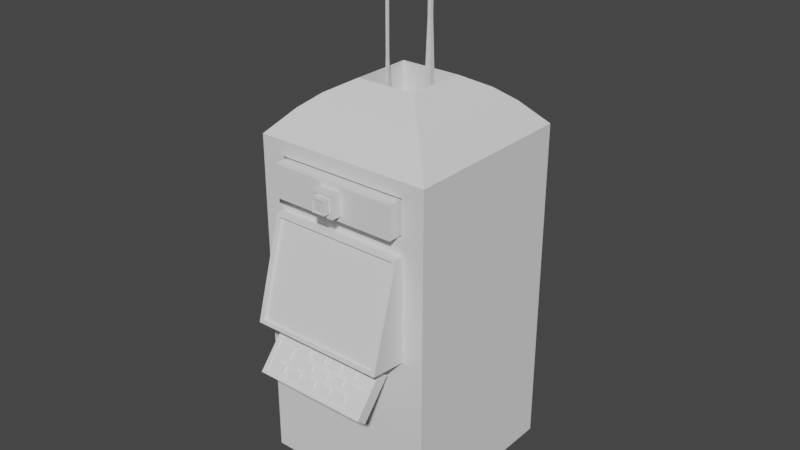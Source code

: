 # Source: serviceRobot.blend  (saved by Blender 2.90.8; exported with 4.5.12 LTS)
import bpy
from mathutils import Matrix  # noqa: F401  (used for matrix-valued properties, if any)

bpy.ops.wm.read_factory_settings(use_empty=True)
scene = bpy.context.scene
scene.name = 'Scene'

# ---- collections
col_collection = bpy.data.collections.new('Collection'); scene.collection.children.link(col_collection)

# ---- materials (node trees are filled in below, after node groups)
mat_material = bpy.data.materials.new('Material')
mat_material.alpha_threshold = 0.0
mat_material.use_transparent_shadow = False
mat_material.line_color = (0.0, 0.0, 0.0, 1.0)
mat_material_001 = bpy.data.materials.new('Material.001')
mat_material_001.use_transparent_shadow = False

# ---- material node trees
mat_material.use_nodes = True; mat_material.node_tree.nodes.clear()
_N = mat_material.node_tree.nodes; _L = mat_material.node_tree.links
n0 = _N.new('ShaderNodeOutputMaterial'); n0.name = 'Material Output'; n0.location = (300, 300)
n1 = _N.new('ShaderNodeBsdfPrincipled'); n1.name = 'Principled BSDF'; n1.location = (10, 300)
n1.distribution = 'GGX'
n1.subsurface_method = 'BURLEY'
n1.inputs[2].default_value = 0.4
n1.inputs[3].default_value = 1.45
n1.inputs[27].default_value = (0.0, 0.0, 0.0, 1.0)
n1.inputs[28].default_value = 1.0
_L.new(n1.outputs[0], n0.inputs[0])
n0.is_active_output = True
mat_material_001.use_nodes = True; mat_material_001.node_tree.nodes.clear()
_N = mat_material_001.node_tree.nodes; _L = mat_material_001.node_tree.links
n0 = _N.new('ShaderNodeBsdfPrincipled'); n0.name = 'Principled BSDF'; n0.location = (10, 300)
n0.distribution = 'GGX'
n0.subsurface_method = 'BURLEY'
n0.inputs[3].default_value = 1.45
n0.inputs[27].default_value = (0.0, 0.0, 0.0, 1.0)
n0.inputs[28].default_value = 1.0
n1 = _N.new('ShaderNodeOutputMaterial'); n1.name = 'Material Output'; n1.location = (300, 300)
_L.new(n0.outputs[0], n1.inputs[0])
n1.is_active_output = True

# ---- world
world_world = bpy.data.worlds.new('World'); scene.world = world_world
world_world.use_nodes = True; world_world.node_tree.nodes.clear()
_N = world_world.node_tree.nodes; _L = world_world.node_tree.links
n0 = _N.new('ShaderNodeOutputWorld'); n0.name = 'World Output'; n0.location = (300, 300)
n1 = _N.new('ShaderNodeBackground'); n1.name = 'Background'; n1.location = (10, 300)
n1.inputs[0].default_value = (0.05088, 0.05088, 0.05088, 1.0)
_L.new(n1.outputs[0], n0.inputs[0])
n0.is_active_output = True
world_world.color = (0.05088, 0.05088, 0.05088)
world_world.use_sun_shadow = False
world_world.sun_shadow_jitter_overblur = 0.0

# ---- meshes
me_cube_001 = bpy.data.meshes.new('Cube.001')
me_cube_001.from_pydata([(-1.0, -1.0, -1.0), (-1.0, -1.0, 2.744), (-1.0, 1.0, -1.0), (-1.0, 1.0, 2.744), (1.0, -1.0, -1.0), (1.0, -1.0, 2.744), (1.0, 1.0, -1.0), (1.0, 1.0, 2.744), (-0.7632, -0.7632, 2.998), (-0.7632, 0.7632, 2.998), (0.7632, 0.7632, 2.998), (0.7632, -0.7632, 2.998), (-0.5835, -0.5835, 3.145), (-0.5835, 0.5835, 3.145), (0.5835, 0.5835, 3.145), (0.5835, -0.5835, 3.145), (-0.3368, -0.3368, 3.283), (-0.3368, 0.3368, 3.283), (0.3368, 0.3368, 3.283), (0.3368, -0.3368, 3.283), (-1.0, -1.0, 2.167), (-1.0, -1.0, 2.58), (-1.0, 1.0, 2.58), (-1.0, 1.0, 2.167), (1.0, 1.0, 2.58), (1.0, 1.0, 2.167), (1.0, -1.0, 2.58), (1.0, -1.0, 2.167), (0.7485, 1.0, -1.0), (-0.7485, 1.0, -1.0), (-0.7485, 1.0, 2.744), (0.7485, 1.0, 2.744), (-0.7485, -1.0, -1.0), (0.7485, -1.0, -1.0), (0.7485, -1.0, 2.744), (-0.7485, -1.0, 2.744), (-0.5713, 0.7632, 2.998), (0.5713, 0.7632, 2.998), (0.5713, -0.7632, 2.998), (-0.5713, -0.7632, 2.998), (-0.4368, 0.5835, 3.145), (0.4368, 0.5835, 3.145), (0.4368, -0.5835, 3.145), (-0.4368, -0.5835, 3.145), (-0.2521, 0.3368, 3.283), (0.2521, 0.3368, 3.283), (0.2521, -0.3368, 3.283), (-0.2521, -0.3368, 3.283), (0.7485, -1.0, 2.167), (-0.7485, -1.0, 2.167), (0.7485, -1.0, 2.58), (-0.7485, -1.0, 2.58), (-0.7485, 1.0, 2.167), (0.7485, 1.0, 2.167), (-0.7485, 1.0, 2.58), (0.7485, 1.0, 2.58), (0.7485, -0.9144, 2.167), (-0.7485, -0.9144, 2.167), (0.7485, -0.9144, 2.58), (-0.7485, -0.9144, 2.58), (-0.3368, -0.3368, 2.803), (-0.3368, 0.3368, 2.803), (0.2521, 0.3368, 2.803), (0.3368, 0.3368, 2.803), (0.3368, -0.3368, 2.803), (-0.2521, -0.3368, 2.803), (-0.2521, 0.3368, 2.803), (0.2521, -0.3368, 2.803), (-0.9289, 0.9289, -1.0), (-0.9289, -0.9289, -1.0), (-0.6953, 0.9289, -1.0), (0.9289, -0.9289, -1.0), (0.9289, 0.9289, -1.0), (0.6953, -0.9289, -1.0), (0.6953, 0.9289, -1.0), (-0.6953, -0.9289, -1.0), (-0.8615, 0.8615, -0.7702), (-0.8615, -0.8615, -0.7702), (-0.6448, 0.8615, -0.7702), (0.8615, -0.8615, -0.7702), (0.8615, 0.8615, -0.7702), (0.6448, -0.8615, -0.7702), (0.6448, 0.8615, -0.7702), (-0.6448, -0.8615, -0.7702)], [], [(21, 1, 3, 22), (55, 31, 7, 24), (24, 7, 5, 26), (51, 35, 1, 21), (6, 4, 71, 72), (5, 7, 10, 11), (9, 8, 12, 13), (3, 1, 8, 9), (34, 5, 11, 38), (30, 3, 9, 36), (42, 15, 19, 46), (38, 11, 15, 42), (36, 9, 13, 40), (11, 10, 14, 15), (16, 47, 65, 60), (40, 13, 17, 44), (15, 14, 18, 19), (13, 12, 16, 17), (32, 49, 20, 0), (49, 51, 21, 20), (6, 25, 27, 4), (25, 24, 26, 27), (28, 53, 25, 6), (53, 55, 24, 25), (0, 20, 23, 2), (20, 21, 22, 23), (23, 22, 54, 52), (52, 54, 55, 53), (2, 23, 52, 29), (29, 52, 53, 28), (27, 26, 50, 48), (51, 49, 57, 59), (4, 27, 48, 33), (33, 48, 49, 32), (14, 41, 45, 18), (41, 40, 44, 45), (44, 17, 61, 66), (46, 19, 64, 67), (10, 37, 41, 14), (37, 36, 40, 41), (8, 39, 43, 12), (39, 38, 42, 43), (12, 43, 47, 16), (43, 42, 46, 47), (7, 31, 37, 10), (31, 30, 36, 37), (1, 35, 39, 8), (35, 34, 38, 39), (29, 28, 74, 70), (0, 2, 68, 69), (26, 5, 34, 50), (50, 34, 35, 51), (22, 3, 30, 54), (54, 30, 31, 55), (56, 58, 59, 57), (50, 51, 59, 58), (49, 48, 56, 57), (48, 50, 58, 56), (66, 61, 60, 65), (63, 62, 67, 64), (62, 66, 65, 67), (18, 45, 62, 63), (47, 46, 67, 65), (45, 44, 66, 62), (19, 18, 63, 64), (17, 16, 60, 61), (70, 74, 82, 78), (73, 75, 83, 81), (69, 68, 76, 77), (32, 0, 69, 75), (4, 33, 73, 71), (28, 6, 72, 74), (2, 29, 70, 68), (33, 32, 75, 73), (82, 80, 79, 81), (76, 78, 83, 77), (78, 82, 81, 83), (71, 73, 81, 79), (68, 70, 78, 76), (75, 69, 77, 83), (74, 72, 80, 82), (72, 71, 79, 80)])
me_cube_001.polygons.foreach_set('use_smooth', [True] * 82)
_uv = me_cube_001.uv_layers.new(name='UVMap')
_uv.uv.foreach_set('vector', [0.2979, 0.4495, 0.2979, 0.4701, 5.327e-08, 0.4701, 4.439e-08, 0.4495, 0.8563, 0.05072, 0.8563, 0.03013, 0.8938, 0.03013, 0.8938, 0.05072, 0.5959, 0.4495, 0.5959, 0.4701, 0.2979, 0.4701, 0.2979, 0.4495, 0.8563, 0.5507, 0.8563, 0.5301, 0.8938, 0.5301, 0.8938, 0.5507, 1.776e-08, 0.7519, 0.0, 0.5005, 0.01059, 0.5095, 0.01059, 0.743, 0.2979, 0.4701, 0.5959, 0.4701, 0.5606, 0.5005, 0.3332, 0.5005, 0.5666, 0.909, 0.3392, 0.909, 0.366, 0.8864, 0.5398, 0.8864, 5.327e-08, 0.4701, 0.2979, 0.4701, 0.2627, 0.5005, 0.03527, 0.5005, 0.6333, 0.5301, 0.5959, 0.5301, 0.6311, 0.5, 0.6597, 0.5, 0.6333, 0.03013, 0.5959, 0.03013, 0.6311, 0.0, 0.6597, 0.0, 0.366, 0.7581, 0.366, 0.7397, 0.4027, 0.7707, 0.4027, 0.7813, 0.3392, 0.7412, 0.3392, 0.7171, 0.366, 0.7397, 0.366, 0.7581, 0.5666, 0.8848, 0.5666, 0.909, 0.5398, 0.8864, 0.5398, 0.8679, 0.3392, 0.7171, 0.5666, 0.7171, 0.5398, 0.7397, 0.366, 0.7397, 1.0, 0.1882, 1.0, 0.1988, 0.9285, 0.1988, 0.9285, 0.1882, 0.5398, 0.8679, 0.5398, 0.8864, 0.5031, 0.8554, 0.5031, 0.8447, 0.366, 0.7397, 0.5398, 0.7397, 0.5031, 0.7707, 0.4027, 0.7707, 0.5398, 0.8864, 0.366, 0.8864, 0.4027, 0.8554, 0.5031, 0.8554, 0.8563, 1.0, 0.8563, 0.6026, 0.8938, 0.6026, 0.8938, 1.0, 0.8563, 0.6026, 0.8563, 0.5507, 0.8938, 0.5507, 0.8938, 0.6026, 0.5959, 2.248e-08, 0.5959, 0.3976, 0.2979, 0.3976, 0.2979, 0.0, 0.5959, 0.3976, 0.5959, 0.4495, 0.2979, 0.4495, 0.2979, 0.3976, 0.8563, 0.5, 0.8563, 0.1026, 0.8938, 0.1026, 0.8938, 0.5, 0.8563, 0.1026, 0.8563, 0.05072, 0.8938, 0.05072, 0.8938, 0.1026, 0.2979, 0.0, 0.2979, 0.3976, 4.439e-08, 0.3976, 0.0, 1.498e-08, 0.2979, 0.3976, 0.2979, 0.4495, 4.439e-08, 0.4495, 4.439e-08, 0.3976, 0.5959, 0.1026, 0.5959, 0.05072, 0.6333, 0.05072, 0.6333, 0.1026, 0.6333, 0.1026, 0.6333, 0.05072, 0.8563, 0.05072, 0.8563, 0.1026, 0.5959, 0.5, 0.5959, 0.1026, 0.6333, 0.1026, 0.6333, 0.5, 0.6333, 0.5, 0.6333, 0.1026, 0.8563, 0.1026, 0.8563, 0.5, 0.5959, 0.6026, 0.5959, 0.5507, 0.6333, 0.5507, 0.6333, 0.6026, 0.9065, 0.7071, 0.9065, 0.7589, 0.8938, 0.7589, 0.8938, 0.7071, 0.5959, 1.0, 0.5959, 0.6026, 0.6333, 0.6026, 0.6333, 1.0, 0.6333, 1.0, 0.6333, 0.6026, 0.8563, 0.6026, 0.8563, 1.0, 0.5398, 0.7397, 0.5398, 0.7581, 0.5031, 0.7813, 0.5031, 0.7707, 0.5398, 0.7581, 0.5398, 0.8679, 0.5031, 0.8447, 0.5031, 0.7813, 0.3149, 0.8259, 0.3149, 0.8366, 0.2434, 0.8366, 0.2434, 0.8259, 1.0, 0.2622, 1.0, 0.2728, 0.9285, 0.2728, 0.9285, 0.2622, 0.5666, 0.7171, 0.5666, 0.7412, 0.5398, 0.7581, 0.5398, 0.7397, 0.5666, 0.7412, 0.5666, 0.8848, 0.5398, 0.8679, 0.5398, 0.7581, 0.3392, 0.909, 0.3392, 0.8848, 0.366, 0.8679, 0.366, 0.8864, 0.3392, 0.8848, 0.3392, 0.7412, 0.366, 0.7581, 0.366, 0.8679, 0.366, 0.8864, 0.366, 0.8679, 0.4027, 0.8447, 0.4027, 0.8554, 0.366, 0.8679, 0.366, 0.7581, 0.4027, 0.7813, 0.4027, 0.8447, 0.8938, 0.03013, 0.8563, 0.03013, 0.8299, 0.0, 0.8585, 0.0, 0.8563, 0.03013, 0.6333, 0.03013, 0.6597, 0.0, 0.8299, 0.0, 0.8938, 0.5301, 0.8563, 0.5301, 0.8299, 0.5, 0.8585, 0.5, 0.8563, 0.5301, 0.6333, 0.5301, 0.6597, 0.5, 0.8299, 0.5, 0.2605, 0.7519, 0.03746, 0.7519, 0.04539, 0.743, 0.2525, 0.743, 0.2979, 0.5005, 0.2979, 0.7519, 0.2873, 0.743, 0.2873, 0.5095, 0.5959, 0.5507, 0.5959, 0.5301, 0.6333, 0.5301, 0.6333, 0.5507, 0.6333, 0.5507, 0.6333, 0.5301, 0.8563, 0.5301, 0.8563, 0.5507, 0.5959, 0.05072, 0.5959, 0.03013, 0.6333, 0.03013, 0.6333, 0.05072, 0.6333, 0.05072, 0.6333, 0.03013, 0.8563, 0.03013, 0.8563, 0.05072, 0.9552, 0.1882, 0.8938, 0.1882, 0.8938, 0.0, 0.9552, 0.0, 0.9758, 0.4217, 0.9758, 0.6099, 0.9631, 0.6099, 0.9631, 0.4217, 0.9552, 0.1882, 0.9552, 0.0, 0.968, 0.0, 0.968, 0.1882, 0.8938, 0.7071, 0.8938, 0.6552, 0.9065, 0.6552, 0.9065, 0.7071, 0.01262, 0.8366, 8.879e-09, 0.8366, 0.0, 0.7519, 0.01262, 0.7519, 0.1004, 0.8366, 0.08773, 0.8366, 0.08773, 0.7519, 0.1004, 0.7519, 0.08773, 0.8366, 0.01262, 0.8366, 0.01262, 0.7519, 0.08773, 0.7519, 0.3149, 0.7519, 0.3149, 0.7626, 0.2434, 0.7626, 0.2434, 0.7519, 1.0, 0.1988, 1.0, 0.2622, 0.9285, 0.2622, 0.9285, 0.1988, 0.3149, 0.7626, 0.3149, 0.8259, 0.2434, 0.8259, 0.2434, 0.7626, 0.1004, 0.8366, 0.1004, 0.7519, 0.1719, 0.7519, 0.1719, 0.8366, 0.1719, 0.8366, 0.1719, 0.7519, 0.2434, 0.7519, 0.2434, 0.8366, 0.3392, 0.5299, 0.3392, 0.7047, 0.3045, 0.6983, 0.3045, 0.5362, 0.9285, 0.2175, 0.9285, 0.3923, 0.8938, 0.386, 0.8938, 0.2239, 0.9631, 0.4217, 0.9631, 0.6552, 0.9284, 0.6467, 0.9284, 0.4302, 0.2605, 0.5005, 0.2979, 0.5005, 0.2873, 0.5095, 0.2525, 0.5095, 0.0, 0.5005, 0.03746, 0.5005, 0.04539, 0.5095, 0.01059, 0.5095, 0.03746, 0.7519, 1.776e-08, 0.7519, 0.01059, 0.743, 0.04539, 0.743, 0.2979, 0.7519, 0.2605, 0.7519, 0.2525, 0.743, 0.2873, 0.743, 0.03746, 0.5005, 0.2605, 0.5005, 0.2525, 0.5095, 0.04539, 0.5095, 0.3715, 0.7171, 0.3392, 0.7171, 0.3392, 0.5005, 0.3715, 0.5005, 0.5959, 0.7171, 0.5636, 0.7171, 0.5636, 0.5005, 0.5959, 0.5005, 0.5636, 0.7171, 0.3715, 0.7171, 0.3715, 0.5005, 0.5636, 0.5005, 0.9285, 0.1882, 0.9285, 0.2175, 0.8938, 0.2239, 0.8938, 0.1966, 0.3392, 0.5005, 0.3392, 0.5299, 0.3045, 0.5362, 0.3045, 0.509, 0.9285, 0.3923, 0.9285, 0.4217, 0.8938, 0.4132, 0.8938, 0.386, 0.3392, 0.7047, 0.3392, 0.734, 0.3045, 0.7256, 0.3045, 0.6983, 0.9284, 0.4217, 0.9284, 0.6552, 0.8938, 0.6467, 0.8938, 0.4302])
me_cube_001.use_remesh_fix_poles = True
me_cube_001.use_remesh_preserve_attributes = False
me_cube_001.use_mirror_vertex_groups = False
me_cube_001.update()
me_cube_003 = bpy.data.meshes.new('Cube.003')
me_cube_003.from_pydata([(-1.0, -1.0, -1.0), (-1.0, -1.0, 1.0), (-1.0, 1.0, -1.0), (-1.0, 1.0, 1.0), (1.0, -1.0, -1.0), (1.0, -1.0, 1.0), (1.0, 1.0, -1.0), (1.0, 1.0, 1.0)], [], [(0, 1, 3, 2), (2, 3, 7, 6), (6, 7, 5, 4), (4, 5, 1, 0), (2, 6, 4, 0), (7, 3, 1, 5)])
_uv = me_cube_003.uv_layers.new(name='UVMap')
_uv.uv.foreach_set('vector', [0.6667, 0.3333, 0.3333, 0.3333, 0.3333, 3.974e-08, 0.6667, 0.0, 0.3333, 0.6667, 3.974e-08, 0.6667, 0.0, 0.3333, 0.3333, 0.3333, 0.3333, 0.3333, 1.291e-07, 0.3333, 0.0, 8.941e-08, 0.3333, 0.0, 0.3333, 0.6667, 0.3333, 0.3333, 0.6667, 0.3333, 0.6667, 0.6667, 1.0, 0.3333, 0.6667, 0.3333, 0.6667, 2.98e-08, 1.0, 0.0, 0.3333, 0.6667, 0.3333, 1.0, 4.967e-08, 1.0, 0.0, 0.6667])
me_cube_003.use_remesh_fix_poles = True
me_cube_003.use_remesh_preserve_attributes = False
me_cube_003.use_mirror_vertex_groups = False
me_cube_003.update()
me_cube_009 = bpy.data.meshes.new('Cube.009')
me_cube_009.from_pydata([(-1.0, -1.0, -1.0), (-0.3993, -0.3993, 24.33), (-1.0, 1.0, -1.0), (-0.3993, 0.3993, 24.33), (1.0, -1.0, -1.0), (0.3993, -0.3993, 24.33), (1.0, 1.0, -1.0), (0.3993, 0.3993, 24.33), (-0.3993, -0.3993, 43.34), (-0.3993, 0.3993, 43.34), (0.3993, 0.3993, 43.34), (0.3993, -0.3993, 43.34)], [], [(0, 1, 3, 2), (2, 3, 7, 6), (6, 7, 5, 4), (4, 5, 1, 0), (2, 6, 4, 0), (1, 5, 11, 8), (10, 9, 8, 11), (7, 3, 9, 10), (5, 7, 10, 11), (3, 1, 8, 9)])
_uv = me_cube_009.uv_layers.new(name='UVMap')
_uv.uv.foreach_set('vector', [0.2, 1.0, 0.2601, 0.4287, 0.3399, 0.4287, 0.4, 1.0, 0.6, 1.0, 0.6601, 0.4287, 0.7399, 0.4287, 0.8, 1.0, 0.4, 1.0, 0.4601, 0.4287, 0.5399, 0.4287, 0.6, 1.0, 0.0, 1.0, 0.06007, 0.4287, 0.1399, 0.4287, 0.2, 1.0, 1.0, 0.0451, 0.8, 0.0451, 0.8, 4.032e-09, 1.0, 0.0, 0.1399, 0.4287, 0.06007, 0.4287, 0.06007, 0.0, 0.1399, 0.0, 0.8799, 0.0451, 0.8799, 0.06311, 0.8, 0.06311, 0.8, 0.0451, 0.7399, 0.4287, 0.6601, 0.4287, 0.6601, 0.0, 0.7399, 0.0, 0.5399, 0.4287, 0.4601, 0.4287, 0.4601, 0.0, 0.5399, 0.0, 0.3399, 0.4287, 0.2601, 0.4287, 0.2601, 0.0, 0.3399, 0.0])
me_cube_009.use_remesh_fix_poles = True
me_cube_009.use_remesh_preserve_attributes = False
me_cube_009.use_mirror_vertex_groups = False
me_cube_009.update()
me_cube_010 = bpy.data.meshes.new('Cube.010')
me_cube_010.from_pydata([(-1.0, -1.0, -1.0), (-0.3993, -0.3993, 24.33), (-1.0, 1.0, -1.0), (-0.3993, 0.3993, 24.33), (1.0, -1.0, -1.0), (0.3993, -0.3993, 24.33), (1.0, 1.0, -1.0), (0.3993, 0.3993, 24.33), (-0.3993, -0.3993, 43.34), (-0.3993, 0.3993, 43.34), (0.3993, 0.3993, 43.34), (0.3993, -0.3993, 43.34)], [], [(0, 1, 3, 2), (2, 3, 7, 6), (6, 7, 5, 4), (4, 5, 1, 0), (2, 6, 4, 0), (1, 5, 11, 8), (10, 9, 8, 11), (7, 3, 9, 10), (5, 7, 10, 11), (3, 1, 8, 9)])
_uv = me_cube_010.uv_layers.new(name='UVMap')
_uv.uv.foreach_set('vector', [0.2, 1.0, 0.2601, 0.4287, 0.3399, 0.4287, 0.4, 1.0, 0.6, 1.0, 0.6601, 0.4287, 0.7399, 0.4287, 0.8, 1.0, 0.4, 1.0, 0.4601, 0.4287, 0.5399, 0.4287, 0.6, 1.0, 0.0, 1.0, 0.06007, 0.4287, 0.1399, 0.4287, 0.2, 1.0, 1.0, 0.0451, 0.8, 0.0451, 0.8, 4.032e-09, 1.0, 0.0, 0.1399, 0.4287, 0.06007, 0.4287, 0.06007, 0.0, 0.1399, 0.0, 0.8799, 0.0451, 0.8799, 0.06311, 0.8, 0.06311, 0.8, 0.0451, 0.7399, 0.4287, 0.6601, 0.4287, 0.6601, 0.0, 0.7399, 0.0, 0.5399, 0.4287, 0.4601, 0.4287, 0.4601, 0.0, 0.5399, 0.0, 0.3399, 0.4287, 0.2601, 0.4287, 0.2601, 0.0, 0.3399, 0.0])
me_cube_010.use_remesh_fix_poles = True
me_cube_010.use_remesh_preserve_attributes = False
me_cube_010.use_mirror_vertex_groups = False
me_cube_010.update()
me_cube_011 = bpy.data.meshes.new('Cube.011')
me_cube_011.from_pydata([(-1.0, -1.0, -1.0), (-1.0, -1.0, 1.0), (-1.0, 1.0, -1.0), (-1.0, 1.0, 1.0), (1.0, -1.0, -1.0), (1.0, -1.0, 1.0), (1.0, 1.0, -1.0), (1.0, 1.0, 1.0)], [], [(0, 1, 3, 2), (2, 3, 7, 6), (6, 7, 5, 4), (4, 5, 1, 0), (2, 6, 4, 0), (7, 3, 1, 5)])
_uv = me_cube_011.uv_layers.new(name='UVMap')
_uv.uv.foreach_set('vector', [0.6667, 0.3333, 0.3333, 0.3333, 0.3333, 3.974e-08, 0.6667, 0.0, 0.3333, 0.6667, 3.974e-08, 0.6667, 0.0, 0.3333, 0.3333, 0.3333, 0.3333, 0.3333, 1.291e-07, 0.3333, 0.0, 8.941e-08, 0.3333, 0.0, 0.3333, 0.6667, 0.3333, 0.3333, 0.6667, 0.3333, 0.6667, 0.6667, 1.0, 0.3333, 0.6667, 0.3333, 0.6667, 2.98e-08, 1.0, 0.0, 0.3333, 0.6667, 0.3333, 1.0, 4.967e-08, 1.0, 0.0, 0.6667])
me_cube_011.use_remesh_fix_poles = True
me_cube_011.use_remesh_preserve_attributes = False
me_cube_011.use_mirror_vertex_groups = False
me_cube_011.update()
me_cube_012 = bpy.data.meshes.new('Cube.012')
me_cube_012.from_pydata([(-1.0, -1.0, -1.0), (-1.0, -1.0, 1.0), (-1.0, 1.0, -1.0), (-1.0, 1.0, 1.0), (1.0, -1.0, -1.0), (1.0, -1.0, 1.0), (1.0, 1.0, -1.0), (1.0, 1.0, 1.0), (-0.76, 1.246, 0.76), (-0.76, 1.246, -0.76), (0.76, 1.246, -0.76), (0.76, 1.246, 0.76), (-0.6293, 1.246, 0.6851), (-0.6293, 1.246, -0.3449), (0.4008, 1.246, -0.3449), (0.4008, 1.246, 0.6851), (-1.0, -1.0, -0.75), (-1.0, -1.0, -0.5), (-1.0, -1.0, -0.25), (-1.0, -1.0, 0.0), (-1.0, -1.0, 0.25), (-1.0, -1.0, 0.5), (-1.0, -1.0, 0.75), (-1.0, 1.0, 0.75), (-1.0, 1.0, 0.5), (-1.0, 1.0, 0.25), (-1.0, 1.0, 0.0), (-1.0, 1.0, -0.25), (-1.0, 1.0, -0.5), (-1.0, 1.0, -0.75), (1.0, 1.0, 0.75), (1.0, 1.0, 0.5), (1.0, 1.0, 0.25), (1.0, 1.0, 0.0), (1.0, 1.0, -0.25), (1.0, 1.0, -0.5), (1.0, 1.0, -0.75), (1.0, -1.0, 0.75), (1.0, -1.0, 0.5), (1.0, -1.0, 0.25), (1.0, -1.0, 0.0), (1.0, -1.0, -0.25), (1.0, -1.0, -0.5), (1.0, -1.0, -0.75), (-0.76, 1.246, 0.57), (-0.76, 1.246, 0.38), (-0.76, 1.246, 0.19), (-0.76, 1.246, -2.98e-08), (-0.76, 1.246, -0.19), (-0.76, 1.246, -0.38), (-0.76, 1.246, -0.57), (0.76, 1.246, 0.57), (0.76, 1.246, 0.38), (0.76, 1.246, 0.19), (0.76, 1.246, -2.98e-08), (0.76, 1.246, -0.19), (0.76, 1.246, -0.38), (0.76, 1.246, -0.57), (-0.6293, 1.246, 0.5564), (-0.6293, 1.246, 0.4276), (-0.6293, 1.246, 0.2989), (-0.6293, 1.246, 0.1701), (-0.6293, 1.246, 0.04137), (-0.6293, 1.246, -0.08738), (-0.6293, 1.246, -0.2161), (0.4008, 1.246, 0.5564), (0.4008, 1.246, 0.4276), (0.4008, 1.246, 0.2989), (0.4008, 1.246, 0.1701), (0.4008, 1.246, 0.04137), (0.4008, 1.246, -0.08738), (0.4008, 1.246, -0.2161), (-0.6293, 1.321, -0.2178), (-0.6293, 1.399, -0.3432), (0.4008, 1.399, -0.3432), (0.4008, 1.321, -0.2178), (-0.6293, 1.321, 0.5547), (-0.6293, 1.399, 0.4293), (-0.6293, 1.321, 0.2972), (-0.6293, 1.399, 0.1718), (-0.6293, 1.321, 0.0397), (-0.6293, 1.399, -0.08571), (0.4008, 1.321, 0.5547), (0.4008, 1.399, 0.4293), (0.4008, 1.321, 0.2972), (0.4008, 1.399, 0.1718), (0.4008, 1.321, 0.0397), (0.4008, 1.399, -0.08571)], [], [(22, 1, 3, 23), (3, 7, 11, 8), (30, 7, 5, 37), (37, 5, 1, 22), (2, 6, 4, 0), (7, 3, 1, 5), (8, 11, 15, 12), (23, 3, 8, 44), (36, 6, 10, 57), (6, 2, 9, 10), (58, 12, 15, 65), (44, 8, 12, 58), (57, 10, 14, 71), (10, 9, 13, 14), (11, 51, 65, 15), (51, 52, 66, 65), (52, 53, 67, 66), (53, 54, 68, 67), (54, 55, 69, 68), (55, 56, 70, 69), (56, 57, 71, 70), (9, 50, 64, 13), (50, 49, 63, 64), (49, 48, 62, 63), (48, 47, 61, 62), (47, 46, 60, 61), (46, 45, 59, 60), (45, 44, 58, 59), (65, 66, 83, 82), (64, 63, 70, 71), (62, 69, 86, 80), (62, 61, 68, 69), (70, 63, 81, 87), (60, 59, 66, 67), (64, 71, 75, 72), (7, 30, 51, 11), (30, 31, 52, 51), (31, 32, 53, 52), (32, 33, 54, 53), (33, 34, 55, 54), (34, 35, 56, 55), (35, 36, 57, 56), (2, 29, 50, 9), (29, 28, 49, 50), (28, 27, 48, 49), (27, 26, 47, 48), (26, 25, 46, 47), (25, 24, 45, 46), (24, 23, 44, 45), (4, 43, 16, 0), (43, 42, 17, 16), (42, 41, 18, 17), (41, 40, 19, 18), (40, 39, 20, 19), (39, 38, 21, 20), (38, 37, 22, 21), (6, 36, 43, 4), (36, 35, 42, 43), (35, 34, 41, 42), (34, 33, 40, 41), (33, 32, 39, 40), (32, 31, 38, 39), (31, 30, 37, 38), (0, 16, 29, 2), (16, 17, 28, 29), (17, 18, 27, 28), (18, 19, 26, 27), (19, 20, 25, 26), (20, 21, 24, 25), (21, 22, 23, 24), (73, 72, 75, 74), (81, 80, 86, 87), (79, 78, 84, 85), (77, 76, 82, 83), (59, 58, 76, 77), (68, 61, 79, 85), (13, 64, 72, 73), (60, 67, 84, 78), (67, 68, 85, 84), (14, 13, 73, 74), (61, 60, 78, 79), (66, 59, 77, 83), (58, 65, 82, 76), (69, 70, 87, 86), (71, 14, 74, 75), (63, 62, 80, 81)])
_uv = me_cube_012.uv_layers.new(name='UVMap')
_uv.uv.foreach_set('vector', [0.375, 0.4256, 0.3334, 0.4256, 0.3334, 0.04664, 0.375, 0.04664, 0.6667, 0.7578, 0.6667, 0.3789, 0.71, 0.4244, 0.71, 0.7124, 0.375, 0.8045, 0.3334, 0.8045, 0.3334, 0.4256, 0.375, 0.4256, 0.0, 0.4733, 0.0, 0.4259, 0.3334, 0.4259, 0.3334, 0.4733, 0.0, 0.04704, 0.3334, 0.04704, 0.3334, 0.4259, 9.935e-08, 0.4259, 1.0, 2.259e-08, 1.0, 0.3789, 0.6667, 0.3789, 0.6667, 0.0, 0.71, 0.7124, 0.71, 0.4244, 0.7224, 0.4924, 0.7224, 0.6876, 0.375, 0.04664, 0.3334, 0.04664, 0.3733, 4.517e-08, 0.405, 2.259e-08, 0.625, 0.8045, 0.6667, 0.8045, 0.6267, 0.8511, 0.595, 0.8511, 0.3334, 0.04704, 0.0, 0.04704, 0.04, 0.0, 0.2934, 0.0, 0.7438, 0.6876, 0.7224, 0.6876, 0.7224, 0.4924, 0.7438, 0.4924, 0.7415, 0.7124, 0.71, 0.7124, 0.7224, 0.6876, 0.7438, 0.6876, 0.9309, 0.4244, 0.9624, 0.4244, 0.8935, 0.4924, 0.8721, 0.4924, 0.9624, 0.4244, 0.9624, 0.7124, 0.8935, 0.6876, 0.8935, 0.4924, 0.71, 0.4244, 0.7415, 0.4244, 0.7438, 0.4924, 0.7224, 0.4924, 0.7415, 0.4244, 0.7731, 0.4244, 0.7652, 0.4924, 0.7438, 0.4924, 0.7731, 0.4244, 0.8046, 0.4244, 0.7866, 0.4924, 0.7652, 0.4924, 0.8046, 0.4244, 0.8362, 0.4244, 0.8079, 0.4924, 0.7866, 0.4924, 0.8362, 0.4244, 0.8678, 0.4244, 0.8293, 0.4924, 0.8079, 0.4924, 0.8678, 0.4244, 0.8993, 0.4244, 0.8507, 0.4924, 0.8293, 0.4924, 0.8993, 0.4244, 0.9309, 0.4244, 0.8721, 0.4924, 0.8507, 0.4924, 0.9624, 0.7124, 0.9309, 0.7124, 0.8721, 0.6876, 0.8935, 0.6876, 0.9309, 0.7124, 0.8993, 0.7124, 0.8507, 0.6876, 0.8721, 0.6876, 0.8993, 0.7124, 0.8678, 0.7124, 0.8293, 0.6876, 0.8507, 0.6876, 0.8678, 0.7124, 0.8362, 0.7124, 0.8079, 0.6876, 0.8293, 0.6876, 0.8362, 0.7124, 0.8046, 0.7124, 0.7866, 0.6876, 0.8079, 0.6876, 0.8046, 0.7124, 0.7731, 0.7124, 0.7652, 0.6876, 0.7866, 0.6876, 0.7731, 0.7124, 0.7415, 0.7124, 0.7438, 0.6876, 0.7652, 0.6876, 0.1877, 0.8051, 0.2092, 0.8049, 0.2092, 0.8338, 0.1881, 0.8193, 0.8721, 0.6876, 0.8507, 0.6876, 0.8507, 0.4924, 0.8721, 0.4924, 0.8688, 0.7578, 0.8688, 0.953, 0.8563, 0.953, 0.8563, 0.7578, 0.8293, 0.6876, 0.8079, 0.6876, 0.8079, 0.4924, 0.8293, 0.4924, 0.6922, 0.953, 0.6922, 0.7578, 0.7177, 0.7578, 0.7177, 0.953, 0.7866, 0.6876, 0.7652, 0.6876, 0.7652, 0.4924, 0.7866, 0.4924, 0.02499, 1.0, 0.02499, 0.8049, 0.03748, 0.8049, 0.03748, 1.0, 0.3334, 0.8045, 0.375, 0.8045, 0.405, 0.8511, 0.3733, 0.8511, 0.375, 0.8045, 0.4167, 0.8045, 0.4367, 0.8511, 0.405, 0.8511, 0.4167, 0.8045, 0.4584, 0.8045, 0.4684, 0.8511, 0.4367, 0.8511, 0.4584, 0.8045, 0.5, 0.8045, 0.5, 0.8511, 0.4684, 0.8511, 0.5, 0.8045, 0.5417, 0.8045, 0.5317, 0.8511, 0.5, 0.8511, 0.5417, 0.8045, 0.5834, 0.8045, 0.5634, 0.8511, 0.5317, 0.8511, 0.5834, 0.8045, 0.625, 0.8045, 0.595, 0.8511, 0.5634, 0.8511, 0.6667, 0.04664, 0.625, 0.04664, 0.595, 2.259e-08, 0.6267, 0.0, 0.625, 0.04664, 0.5834, 0.04664, 0.5634, 2.259e-08, 0.595, 2.259e-08, 0.5834, 0.04664, 0.5417, 0.04664, 0.5317, 2.259e-08, 0.5634, 2.259e-08, 0.5417, 0.04664, 0.5, 0.04664, 0.5, 2.259e-08, 0.5317, 2.259e-08, 0.5, 0.04664, 0.4584, 0.04664, 0.4684, 2.259e-08, 0.5, 2.259e-08, 0.4584, 0.04664, 0.4167, 0.04664, 0.4367, 2.259e-08, 0.4684, 2.259e-08, 0.4167, 0.04664, 0.375, 0.04664, 0.405, 2.259e-08, 0.4367, 2.259e-08, 3.974e-08, 0.8049, 3.974e-08, 0.7575, 0.3334, 0.7575, 0.3334, 0.8049, 3.974e-08, 0.7575, 1.987e-08, 0.7101, 0.3334, 0.7101, 0.3334, 0.7575, 1.987e-08, 0.7101, 1.987e-08, 0.6628, 0.3334, 0.6628, 0.3334, 0.7101, 1.987e-08, 0.6628, 1.987e-08, 0.6154, 0.3334, 0.6154, 0.3334, 0.6628, 1.987e-08, 0.6154, 1.987e-08, 0.568, 0.3334, 0.568, 0.3334, 0.6154, 1.987e-08, 0.568, 1.987e-08, 0.5207, 0.3334, 0.5207, 0.3334, 0.568, 1.987e-08, 0.5207, 0.0, 0.4733, 0.3334, 0.4733, 0.3334, 0.5207, 0.6667, 0.8045, 0.625, 0.8045, 0.625, 0.4256, 0.6667, 0.4256, 0.625, 0.8045, 0.5834, 0.8045, 0.5834, 0.4256, 0.625, 0.4256, 0.5834, 0.8045, 0.5417, 0.8045, 0.5417, 0.4256, 0.5834, 0.4256, 0.5417, 0.8045, 0.5, 0.8045, 0.5, 0.4256, 0.5417, 0.4256, 0.5, 0.8045, 0.4584, 0.8045, 0.4584, 0.4256, 0.5, 0.4256, 0.4584, 0.8045, 0.4167, 0.8045, 0.4167, 0.4256, 0.4584, 0.4256, 0.4167, 0.8045, 0.375, 0.8045, 0.375, 0.4256, 0.4167, 0.4256, 0.6667, 0.4256, 0.625, 0.4256, 0.625, 0.04664, 0.6667, 0.04664, 0.625, 0.4256, 0.5834, 0.4256, 0.5834, 0.04664, 0.625, 0.04664, 0.5834, 0.4256, 0.5417, 0.4256, 0.5417, 0.04664, 0.5834, 0.04664, 0.5417, 0.4256, 0.5, 0.4256, 0.5, 0.04664, 0.5417, 0.04664, 0.5, 0.4256, 0.4584, 0.4256, 0.4584, 0.04664, 0.5, 0.04664, 0.4584, 0.4256, 0.4167, 0.4256, 0.4167, 0.04664, 0.4584, 0.04664, 0.4167, 0.4256, 0.375, 0.4256, 0.375, 0.04664, 0.4167, 0.04664, 0.8125, 0.953, 0.7906, 0.953, 0.7906, 0.7578, 0.8125, 0.7578, 0.8563, 0.953, 0.8344, 0.953, 0.8344, 0.7578, 0.8563, 0.7578, 0.8344, 0.953, 0.8125, 0.953, 0.8125, 0.7578, 0.8344, 0.7578, 0.7906, 0.953, 0.7687, 0.953, 0.7687, 0.7578, 0.7906, 0.7578, 0.05894, 0.8338, 0.03748, 0.8336, 0.0379, 0.8194, 0.05894, 0.8049, 0.7177, 0.953, 0.7177, 0.7578, 0.7432, 0.7578, 0.7432, 0.953, 0.1233, 0.8338, 0.1019, 0.8336, 0.1023, 0.8194, 0.1233, 0.8049, 0.01249, 0.8049, 0.0125, 1.0, 0.0, 1.0, 0.0, 0.8049, 0.1448, 0.8338, 0.1233, 0.8338, 0.1236, 0.8049, 0.1445, 0.8196, 0.7432, 0.953, 0.7432, 0.7578, 0.7687, 0.7578, 0.7687, 0.953, 0.1662, 0.8338, 0.1448, 0.8336, 0.1452, 0.8194, 0.1662, 0.8049, 0.6667, 0.953, 0.6667, 0.7578, 0.6922, 0.7578, 0.6922, 0.953, 0.02499, 0.8049, 0.02499, 1.0, 0.0125, 1.0, 0.0125, 0.8049, 0.05894, 0.8051, 0.0804, 0.8049, 0.0804, 0.8338, 0.05936, 0.8193, 0.0804, 0.8051, 0.1019, 0.8049, 0.1019, 0.8338, 0.08082, 0.8193, 0.1877, 0.8338, 0.1662, 0.8336, 0.1667, 0.8194, 0.1877, 0.8049])
me_cube_012.use_remesh_fix_poles = True
me_cube_012.use_remesh_preserve_attributes = False
me_cube_012.use_mirror_vertex_groups = False
me_cube_012.update()
me_cube_013 = bpy.data.meshes.new('Cube.013')
me_cube_013.from_pydata([(-1.0, -1.0, -1.0), (-1.0, -0.9103, 0.9534), (-1.0, 6.325, -0.8146), (-1.0, 2.666, 1.11), (1.0, -1.0, -1.0), (1.0, -0.9103, 0.9534), (1.0, 6.325, -0.8146), (1.0, 2.666, 1.11), (-0.938, -0.9972, -0.9395), (-0.938, -0.9131, 0.8929), (0.938, -0.9131, 0.8929), (0.938, -0.9972, -0.9395), (-0.938, -0.658, -0.9398), (-0.938, -0.5739, 0.8925), (0.938, -0.5739, 0.8925), (0.938, -0.658, -0.9398)], [], [(0, 1, 3, 2), (2, 3, 7, 6), (6, 7, 5, 4), (1, 0, 8, 9), (2, 6, 4, 0), (7, 3, 1, 5), (8, 11, 15, 12), (0, 4, 11, 8), (5, 1, 9, 10), (4, 5, 10, 11), (15, 14, 13, 12), (9, 8, 12, 13), (10, 9, 13, 14), (11, 10, 14, 15)])
_uv = me_cube_013.uv_layers.new(name='UVMap')
_uv.uv.foreach_set('vector', [0.4797, 0.7856, 0.2468, 0.7707, 0.2389, 0.3869, 0.4797, 0.0, 0.2389, 0.0, 0.2389, 0.4181, 4.271e-08, 0.4181, 0.0, 5.113e-08, 0.7206, 0.7856, 0.4797, 0.3987, 0.4877, 0.01491, 0.7206, 0.0, 0.9542, 1.0, 0.7206, 1.0, 0.7279, 0.9934, 0.9469, 0.9934, 0.9595, 0.7856, 0.7206, 0.7856, 0.7206, 1.278e-08, 0.9595, 0.0, 4.271e-08, 0.4181, 0.2389, 0.4181, 0.2389, 0.795, 7.83e-08, 0.795, 0.9595, 0.4023, 0.9595, 0.2012, 0.9996, 0.2012, 0.9996, 0.4023, 0.7206, 1.0, 0.7206, 0.7856, 0.7279, 0.7922, 0.7279, 0.9934, 0.9542, 0.7856, 0.9542, 1.0, 0.9469, 0.9934, 0.9469, 0.7922, 0.7206, 0.7856, 0.9542, 0.7856, 0.9469, 0.7922, 0.7279, 0.7922, 0.2389, 0.7856, 0.4579, 0.7856, 0.4579, 0.9868, 0.2389, 0.9868, 0.9595, 0.599, 0.9595, 0.4023, 1.0, 0.4039, 1.0, 0.6006, 1.0, 0.0, 1.0, 0.2012, 0.9595, 0.2012, 0.9595, 6.391e-09, 0.9595, 0.7989, 0.9595, 0.6022, 1.0, 0.6006, 1.0, 0.7973])
me_cube_013.use_remesh_fix_poles = True
me_cube_013.use_remesh_preserve_attributes = False
me_cube_013.use_mirror_vertex_groups = False
me_cube_013.update()
me_cube_014 = bpy.data.meshes.new('Cube.014')
me_cube_014.from_pydata([(-1.0, -1.0, -1.0), (-1.0, -1.0, 1.0), (-1.0, 1.0, -1.0), (-1.0, 1.0, 1.0), (1.0, -1.0, -1.0), (1.0, -1.0, 1.0), (1.0, 1.0, -1.0), (1.0, 1.0, 1.0), (-0.935, -0.8754, 1.0), (-0.935, 0.8754, 1.0), (0.935, 0.8754, 1.0), (0.935, -0.8754, 1.0), (-0.935, -0.8754, 0.8312), (-0.935, 0.8754, 0.8312), (0.935, 0.8754, 0.8312), (0.935, -0.8754, 0.8312), (0.8333, 1.0, -1.0), (0.6667, 1.0, -1.0), (0.5, 1.0, -1.0), (0.3333, 1.0, -1.0), (0.1667, 1.0, -1.0), (-7.451e-08, 1.0, -1.0), (-0.1667, 1.0, -1.0), (-0.3333, 1.0, -1.0), (-0.5, 1.0, -1.0), (-0.6667, 1.0, -1.0), (-0.8333, 1.0, -1.0), (-0.8333, 1.0, 1.0), (-0.6667, 1.0, 1.0), (-0.5, 1.0, 1.0), (-0.3333, 1.0, 1.0), (-0.1667, 1.0, 1.0), (7.451e-08, 1.0, 1.0), (0.1667, 1.0, 1.0), (0.3333, 1.0, 1.0), (0.5, 1.0, 1.0), (0.6667, 1.0, 1.0), (0.8333, 1.0, 1.0), (-0.8333, -1.0, -1.0), (-0.6667, -1.0, -1.0), (-0.5, -1.0, -1.0), (-0.3333, -1.0, -1.0), (-0.1667, -1.0, -1.0), (7.451e-08, -1.0, -1.0), (0.1667, -1.0, -1.0), (0.3333, -1.0, -1.0), (0.5, -1.0, -1.0), (0.6667, -1.0, -1.0), (0.8333, -1.0, -1.0), (0.8333, -1.0, 1.0), (0.6667, -1.0, 1.0), (0.5, -1.0, 1.0), (0.3333, -1.0, 1.0), (0.1667, -1.0, 1.0), (-7.451e-08, -1.0, 1.0), (-0.1667, -1.0, 1.0), (-0.3333, -1.0, 1.0), (-0.5, -1.0, 1.0), (-0.6667, -1.0, 1.0), (-0.8333, -1.0, 1.0), (-0.7792, 0.8754, 1.0), (-0.6233, 0.8754, 1.0), (-0.4675, 0.8754, 1.0), (-0.3117, 0.8754, 1.0), (-0.1558, 0.8754, 1.0), (0.0, 0.8754, 1.0), (0.1558, 0.8754, 1.0), (0.3117, 0.8754, 1.0), (0.4675, 0.8754, 1.0), (0.6233, 0.8754, 1.0), (0.7792, 0.8754, 1.0), (0.7792, -0.8754, 1.0), (0.6233, -0.8754, 1.0), (0.4675, -0.8754, 1.0), (0.3117, -0.8754, 1.0), (0.1558, -0.8754, 1.0), (0.0, -0.8754, 1.0), (-0.1558, -0.8754, 1.0), (-0.3117, -0.8754, 1.0), (-0.4675, -0.8754, 1.0), (-0.6233, -0.8754, 1.0), (-0.7792, -0.8754, 1.0), (-0.7792, 0.8754, 0.8312), (-0.6233, 0.8754, 0.8312), (-0.4675, 0.8754, 0.8312), (-0.3117, 0.8754, 0.8312), (-0.1558, 0.8754, 0.8312), (0.0, 0.8754, 0.8312), (0.1558, 0.8754, 0.8312), (0.3117, 0.8754, 0.8312), (0.4675, 0.8754, 0.8312), (0.6233, 0.8754, 0.8312), (0.7792, 0.8754, 0.8312), (0.7792, -0.8754, 0.8312), (0.6233, -0.8754, 0.8312), (0.4675, -0.8754, 0.8312), (0.3117, -0.8754, 0.8312), (0.1558, -0.8754, 0.8312), (0.0, -0.8754, 0.8312), (-0.1558, -0.8754, 0.8312), (-0.3117, -0.8754, 0.8312), (-0.4675, -0.8754, 0.8312), (-0.6233, -0.8754, 0.8312), (-0.7792, -0.8754, 0.8312), (-1.0, 0.7143, -1.0), (-1.0, 0.4286, -1.0), (-1.0, 0.1429, -1.0), (-1.0, -0.1429, -1.0), (-1.0, -0.4286, -1.0), (-1.0, -0.7143, -1.0), (-1.0, -0.7143, 1.0), (-1.0, -0.4286, 1.0), (-1.0, -0.1429, 1.0), (-1.0, 0.1429, 1.0), (-1.0, 0.4286, 1.0), (-1.0, 0.7143, 1.0), (1.0, -0.7143, -1.0), (1.0, -0.4286, -1.0), (1.0, -0.1429, -1.0), (1.0, 0.1429, -1.0), (1.0, 0.4286, -1.0), (1.0, 0.7143, -1.0), (1.0, 0.7143, 1.0), (1.0, 0.4286, 1.0), (1.0, 0.1429, 1.0), (1.0, -0.1429, 1.0), (1.0, -0.4286, 1.0), (1.0, -0.7143, 1.0), (-0.935, -0.6253, 1.0), (-0.935, -0.3752, 1.0), (-0.935, -0.1251, 1.0), (-0.935, 0.1251, 1.0), (-0.935, 0.3752, 1.0), (-0.935, 0.6253, 1.0), (0.935, 0.6253, 1.0), (0.935, 0.3752, 1.0), (0.935, 0.1251, 1.0), (0.935, -0.1251, 1.0), (0.935, -0.3752, 1.0), (0.935, -0.6253, 1.0), (-0.935, -0.6253, 0.8312), (-0.935, -0.3752, 0.8312), (-0.935, -0.1251, 0.8312), (-0.935, 0.1251, 0.8312), (-0.935, 0.3752, 0.8312), (-0.935, 0.6253, 0.8312), (0.935, 0.6253, 0.8312), (0.935, 0.3752, 0.8312), (0.935, 0.1251, 0.8312), (0.935, -0.1251, 0.8312), (0.935, -0.3752, 0.8312), (0.935, -0.6253, 0.8312), (0.7792, 0.6253, 0.8312), (0.7792, 0.3752, 0.8312), (0.7792, 0.1251, 0.8312), (0.7792, -0.1251, 0.8312), (0.7792, -0.3752, 0.8312), (0.7792, -0.6253, 0.8312), (0.6233, 0.6253, 0.8312), (0.6233, 0.3752, 0.8312), (0.6233, 0.1251, 0.8312), (0.6233, -0.1251, 0.8312), (0.6233, -0.3752, 0.8312), (0.6233, -0.6253, 0.8312), (0.4675, 0.6253, 0.8312), (0.4675, 0.3752, 0.8312), (0.4675, 0.1251, 0.8312), (0.4675, -0.1251, 0.8312), (0.4675, -0.3752, 0.8312), (0.4675, -0.6253, 0.8312), (0.3117, 0.6253, 0.8312), (0.3117, 0.3752, 0.8312), (0.3117, 0.1251, 0.8312), (0.3117, -0.1251, 0.8312), (0.3117, -0.3752, 0.8312), (0.3117, -0.6253, 0.8312), (0.1558, 0.6253, 0.8312), (0.1558, 0.3752, 0.8312), (0.1558, 0.1251, 0.8312), (0.1558, -0.1251, 0.8312), (0.1558, -0.3752, 0.8312), (0.1558, -0.6253, 0.8312), (0.0, 0.6253, 0.8312), (0.0, 0.3752, 0.8312), (0.0, 0.1251, 0.8312), (0.0, -0.1251, 0.8312), (0.0, -0.3752, 0.8312), (0.0, -0.6253, 0.8312), (-0.1558, 0.6253, 0.8312), (-0.1558, 0.3752, 0.8312), (-0.1558, 0.1251, 0.8312), (-0.1558, -0.1251, 0.8312), (-0.1558, -0.3752, 0.8312), (-0.1558, -0.6253, 0.8312), (-0.3117, 0.6253, 0.8312), (-0.3117, 0.3752, 0.8312), (-0.3117, 0.1251, 0.8312), (-0.3117, -0.1251, 0.8312), (-0.3117, -0.3752, 0.8312), (-0.3117, -0.6253, 0.8312), (-0.4675, 0.6253, 0.8312), (-0.4675, 0.3752, 0.8312), (-0.4675, 0.1251, 0.8312), (-0.4675, -0.1251, 0.8312), (-0.4675, -0.3752, 0.8312), (-0.4675, -0.6253, 0.8312), (-0.6233, 0.6253, 0.8312), (-0.6233, 0.3752, 0.8312), (-0.6233, 0.1251, 0.8312), (-0.6233, -0.1251, 0.8312), (-0.6233, -0.3752, 0.8312), (-0.6233, -0.6253, 0.8312), (-0.7792, 0.6253, 0.8312), (-0.7792, 0.3752, 0.8312), (-0.7792, 0.1251, 0.8312), (-0.7792, -0.1251, 0.8312), (-0.7792, -0.3752, 0.8312), (-0.7792, -0.6253, 0.8312), (-0.8333, 0.7143, -1.0), (-0.8333, 0.4286, -1.0), (-0.8333, 0.1429, -1.0), (-0.8333, -0.1429, -1.0), (-0.8333, -0.4286, -1.0), (-0.8333, -0.7143, -1.0), (-0.6667, 0.7143, -1.0), (-0.6667, 0.4286, -1.0), (-0.6667, 0.1429, -1.0), (-0.6667, -0.1429, -1.0), (-0.6667, -0.4286, -1.0), (-0.6667, -0.7143, -1.0), (-0.5, 0.7143, -1.0), (-0.5, 0.4286, -1.0), (-0.5, 0.1429, -1.0), (-0.5, -0.1429, -1.0), (-0.5, -0.4286, -1.0), (-0.5, -0.7143, -1.0), (-0.3333, 0.7143, -1.0), (-0.3333, 0.4286, -1.0), (-0.3333, 0.1429, -1.0), (-0.3333, -0.1429, -1.0), (-0.3333, -0.4286, -1.0), (-0.3333, -0.7143, -1.0), (-0.1667, 0.7143, -1.0), (-0.1667, 0.4286, -1.0), (-0.1667, 0.1429, -1.0), (-0.1667, -0.1429, -1.0), (-0.1667, -0.4286, -1.0), (-0.1667, -0.7143, -1.0), (-5.322e-08, 0.7143, -1.0), (-3.193e-08, 0.4286, -1.0), (-1.064e-08, 0.1429, -1.0), (1.064e-08, -0.1429, -1.0), (3.193e-08, -0.4286, -1.0), (5.322e-08, -0.7143, -1.0), (0.1667, 0.7143, -1.0), (0.1667, 0.4286, -1.0), (0.1667, 0.1429, -1.0), (0.1667, -0.1429, -1.0), (0.1667, -0.4286, -1.0), (0.1667, -0.7143, -1.0), (0.3333, 0.7143, -1.0), (0.3333, 0.4286, -1.0), (0.3333, 0.1429, -1.0), (0.3333, -0.1429, -1.0), (0.3333, -0.4286, -1.0), (0.3333, -0.7143, -1.0), (0.5, 0.7143, -1.0), (0.5, 0.4286, -1.0), (0.5, 0.1429, -1.0), (0.5, -0.1429, -1.0), (0.5, -0.4286, -1.0), (0.5, -0.7143, -1.0), (0.6667, 0.7143, -1.0), (0.6667, 0.4286, -1.0), (0.6667, 0.1429, -1.0), (0.6667, -0.1429, -1.0), (0.6667, -0.4286, -1.0), (0.6667, -0.7143, -1.0), (0.8333, 0.7143, -1.0), (0.8333, 0.4286, -1.0), (0.8333, 0.1429, -1.0), (0.8333, -0.1429, -1.0), (0.8333, -0.4286, -1.0), (0.8333, -0.7143, -1.0), (0.6233, 0.6253, 1.208), (0.6233, 0.3752, 1.208), (0.6233, -0.3752, 1.208), (0.6233, -0.6253, 1.208), (0.4675, 0.6253, 1.208), (0.4675, 0.3752, 1.208), (0.4675, 0.1251, 1.208), (0.4675, -0.1251, 1.208), (0.4675, -0.3752, 1.208), (0.4675, -0.6253, 1.208), (0.3117, 0.6253, 1.208), (0.3117, 0.3752, 1.208), (0.3117, 0.1251, 1.208), (0.3117, -0.1251, 1.208), (0.3117, -0.3752, 1.208), (0.3117, -0.6253, 1.208), (0.1558, 0.6253, 1.208), (0.1558, 0.3752, 1.208), (0.1558, 0.1251, 1.208), (0.1558, -0.1251, 1.208), (0.1558, -0.3752, 1.208), (0.1558, -0.6253, 1.208), (-4.136e-25, 0.6253, 1.208), (-4.136e-25, 0.3752, 1.208), (-4.136e-25, 0.1251, 1.208), (-4.136e-25, -0.1251, 1.208), (-4.136e-25, -0.3752, 1.208), (-4.136e-25, -0.6253, 1.208), (-0.1558, 0.6253, 1.208), (-0.1558, 0.3752, 1.208), (-0.1558, 0.1251, 1.208), (-0.1558, -0.1251, 1.208), (-0.1558, -0.3752, 1.208), (-0.1558, -0.6253, 1.208), (-0.3117, 0.6253, 1.208), (-0.3117, 0.3752, 1.208), (-0.3117, 0.1251, 1.208), (-0.3117, -0.1251, 1.208), (-0.3117, -0.3752, 1.208), (-0.3117, -0.6253, 1.208), (-0.4675, 0.6253, 1.208), (-0.4675, 0.3752, 1.208), (-0.4675, -0.3752, 1.208), (-0.4675, -0.6253, 1.208), (-0.6233, 0.3752, 1.17), (-0.6233, 0.1251, 1.17), (-0.6233, -0.1251, 1.17), (-0.7792, 0.3752, 1.17), (-0.7792, 0.1251, 1.17), (-0.7792, -0.1251, 1.17), (-0.6233, -0.3752, 1.409), (-0.6233, -0.6253, 1.409), (-0.7792, -0.3752, 1.409), (-0.7792, -0.6253, 1.409), (0.935, 0.1251, 1.092), (0.935, -0.1251, 1.092), (0.7792, 0.1251, 1.092), (0.7792, -0.1251, 1.092), (0.6233, 0.1251, 1.092), (0.6233, -0.1251, 1.092)], [], [(104, 115, 3, 2), (16, 37, 7, 6), (116, 127, 5, 4), (38, 59, 1, 0), (283, 116, 4, 48), (49, 5, 11, 71), (134, 10, 14, 146), (27, 3, 9, 60), (122, 7, 10, 134), (110, 1, 8, 128), (217, 140, 12, 103), (128, 8, 12, 140), (71, 11, 15, 93), (60, 9, 13, 82), (10, 70, 92, 14), (70, 69, 91, 92), (69, 68, 90, 91), (68, 67, 89, 90), (67, 66, 88, 89), (66, 65, 87, 88), (65, 64, 86, 87), (64, 63, 85, 86), (63, 62, 84, 85), (62, 61, 83, 84), (61, 60, 82, 83), (8, 81, 103, 12), (81, 80, 102, 103), (80, 79, 101, 102), (79, 78, 100, 101), (78, 77, 99, 100), (77, 76, 98, 99), (76, 75, 97, 98), (75, 74, 96, 97), (74, 73, 95, 96), (73, 72, 94, 95), (72, 71, 93, 94), (151, 157, 93, 15), (157, 163, 94, 93), (163, 169, 95, 94), (169, 175, 96, 95), (175, 181, 97, 96), (181, 187, 98, 97), (187, 193, 99, 98), (193, 199, 100, 99), (199, 205, 101, 100), (205, 211, 102, 101), (211, 217, 103, 102), (7, 37, 70, 10), (37, 36, 69, 70), (36, 35, 68, 69), (35, 34, 67, 68), (34, 33, 66, 67), (33, 32, 65, 66), (32, 31, 64, 65), (31, 30, 63, 64), (30, 29, 62, 63), (29, 28, 61, 62), (28, 27, 60, 61), (1, 59, 81, 8), (59, 58, 80, 81), (58, 57, 79, 80), (57, 56, 78, 79), (56, 55, 77, 78), (55, 54, 76, 77), (54, 53, 75, 76), (53, 52, 74, 75), (52, 51, 73, 74), (51, 50, 72, 73), (50, 49, 71, 72), (109, 223, 38, 0), (223, 229, 39, 38), (229, 235, 40, 39), (235, 241, 41, 40), (241, 247, 42, 41), (247, 253, 43, 42), (253, 259, 44, 43), (259, 265, 45, 44), (265, 271, 46, 45), (271, 277, 47, 46), (277, 283, 48, 47), (4, 5, 49, 48), (48, 49, 50, 47), (47, 50, 51, 46), (46, 51, 52, 45), (45, 52, 53, 44), (44, 53, 54, 43), (43, 54, 55, 42), (42, 55, 56, 41), (41, 56, 57, 40), (40, 57, 58, 39), (39, 58, 59, 38), (2, 3, 27, 26), (26, 27, 28, 25), (25, 28, 29, 24), (24, 29, 30, 23), (23, 30, 31, 22), (22, 31, 32, 21), (21, 32, 33, 20), (20, 33, 34, 19), (19, 34, 35, 18), (18, 35, 36, 17), (17, 36, 37, 16), (17, 16, 278, 272), (272, 278, 279, 273), (273, 279, 280, 274), (274, 280, 281, 275), (275, 281, 282, 276), (276, 282, 283, 277), (18, 17, 272, 266), (266, 272, 273, 267), (267, 273, 274, 268), (268, 274, 275, 269), (269, 275, 276, 270), (270, 276, 277, 271), (19, 18, 266, 260), (260, 266, 267, 261), (261, 267, 268, 262), (262, 268, 269, 263), (263, 269, 270, 264), (264, 270, 271, 265), (20, 19, 260, 254), (254, 260, 261, 255), (255, 261, 262, 256), (256, 262, 263, 257), (257, 263, 264, 258), (258, 264, 265, 259), (21, 20, 254, 248), (248, 254, 255, 249), (249, 255, 256, 250), (250, 256, 257, 251), (251, 257, 258, 252), (252, 258, 259, 253), (22, 21, 248, 242), (242, 248, 249, 243), (243, 249, 250, 244), (244, 250, 251, 245), (245, 251, 252, 246), (246, 252, 253, 247), (23, 22, 242, 236), (236, 242, 243, 237), (237, 243, 244, 238), (238, 244, 245, 239), (239, 245, 246, 240), (240, 246, 247, 241), (24, 23, 236, 230), (230, 236, 237, 231), (231, 237, 238, 232), (232, 238, 239, 233), (233, 239, 240, 234), (234, 240, 241, 235), (25, 24, 230, 224), (224, 230, 231, 225), (225, 231, 232, 226), (226, 232, 233, 227), (227, 233, 234, 228), (228, 234, 235, 229), (26, 25, 224, 218), (218, 224, 225, 219), (219, 225, 226, 220), (220, 226, 227, 221), (221, 227, 228, 222), (222, 228, 229, 223), (2, 26, 218, 104), (104, 218, 219, 105), (105, 219, 220, 106), (106, 220, 221, 107), (107, 221, 222, 108), (108, 222, 223, 109), (83, 82, 212, 206), (206, 212, 213, 207), (208, 207, 328, 329), (207, 213, 331, 328), (209, 215, 216, 210), (216, 217, 337, 336), (84, 83, 206, 200), (200, 206, 207, 201), (201, 207, 208, 202), (202, 208, 209, 203), (203, 209, 210, 204), (204, 210, 211, 205), (85, 84, 200, 194), (200, 201, 325, 324), (195, 201, 202, 196), (196, 202, 203, 197), (197, 203, 204, 198), (162, 168, 292, 286), (86, 85, 194, 188), (188, 194, 195, 189), (189, 195, 196, 190), (189, 183, 307, 313), (191, 197, 198, 192), (192, 198, 199, 193), (87, 86, 188, 182), (187, 186, 310, 311), (183, 189, 190, 184), (184, 190, 191, 185), (185, 191, 192, 186), (172, 173, 297, 296), (88, 87, 182, 176), (176, 182, 183, 177), (177, 183, 184, 178), (182, 188, 312, 306), (179, 185, 186, 180), (180, 186, 187, 181), (89, 88, 176, 170), (177, 171, 295, 301), (171, 177, 178, 172), (172, 178, 179, 173), (173, 179, 180, 174), (159, 158, 284, 285), (90, 89, 170, 164), (164, 170, 171, 165), (165, 171, 172, 166), (199, 198, 322, 323), (167, 173, 174, 168), (168, 174, 175, 169), (91, 90, 164, 158), (184, 185, 309, 308), (159, 165, 166, 160), (160, 166, 167, 161), (161, 167, 168, 162), (170, 176, 300, 294), (92, 91, 158, 152), (152, 158, 159, 153), (153, 159, 160, 154), (155, 149, 339, 341), (155, 161, 162, 156), (156, 162, 163, 157), (14, 92, 152, 146), (146, 152, 153, 147), (147, 153, 154, 148), (154, 160, 342, 340), (149, 155, 156, 150), (150, 156, 157, 151), (9, 133, 145, 13), (133, 132, 144, 145), (132, 131, 143, 144), (131, 130, 142, 143), (130, 129, 141, 142), (129, 128, 140, 141), (82, 13, 145, 212), (212, 145, 144, 213), (213, 144, 143, 214), (214, 143, 142, 215), (215, 142, 141, 216), (216, 141, 140, 217), (3, 115, 133, 9), (115, 114, 132, 133), (114, 113, 131, 132), (113, 112, 130, 131), (112, 111, 129, 130), (111, 110, 128, 129), (5, 127, 139, 11), (127, 126, 138, 139), (126, 125, 137, 138), (125, 124, 136, 137), (124, 123, 135, 136), (123, 122, 134, 135), (11, 139, 151, 15), (139, 138, 150, 151), (138, 137, 149, 150), (137, 136, 148, 149), (136, 135, 147, 148), (135, 134, 146, 147), (16, 6, 121, 278), (278, 121, 120, 279), (279, 120, 119, 280), (280, 119, 118, 281), (281, 118, 117, 282), (282, 117, 116, 283), (6, 7, 122, 121), (121, 122, 123, 120), (120, 123, 124, 119), (119, 124, 125, 118), (118, 125, 126, 117), (117, 126, 127, 116), (0, 1, 110, 109), (109, 110, 111, 108), (108, 111, 112, 107), (107, 112, 113, 106), (106, 113, 114, 105), (105, 114, 115, 104), (318, 324, 325, 319), (322, 326, 327, 323), (314, 320, 321, 315), (306, 312, 313, 307), (310, 316, 317, 311), (302, 308, 309, 303), (294, 300, 301, 295), (298, 304, 305, 299), (290, 296, 297, 291), (284, 288, 289, 285), (286, 292, 293, 287), (194, 200, 324, 318), (175, 174, 298, 299), (169, 163, 287, 293), (201, 195, 319, 325), (174, 180, 304, 298), (188, 189, 313, 312), (163, 162, 286, 287), (181, 175, 299, 305), (186, 192, 316, 310), (176, 177, 301, 300), (191, 190, 314, 315), (193, 187, 311, 317), (204, 205, 327, 326), (198, 204, 326, 322), (164, 165, 289, 288), (179, 178, 302, 303), (205, 199, 323, 327), (166, 172, 296, 290), (192, 193, 317, 316), (167, 166, 290, 291), (173, 167, 291, 297), (178, 184, 308, 302), (180, 181, 305, 304), (195, 194, 318, 319), (185, 179, 303, 309), (190, 196, 320, 314), (168, 169, 293, 292), (183, 182, 306, 307), (197, 191, 315, 321), (158, 164, 288, 284), (196, 197, 321, 320), (171, 170, 294, 295), (165, 159, 285, 289), (328, 331, 332, 329), (329, 332, 333, 330), (214, 215, 333, 332), (209, 208, 329, 330), (213, 214, 332, 331), (215, 209, 330, 333), (334, 336, 337, 335), (211, 210, 334, 335), (210, 216, 336, 334), (217, 211, 335, 337), (340, 342, 343, 341), (338, 340, 341, 339), (149, 148, 338, 339), (161, 155, 341, 343), (160, 161, 343, 342), (148, 154, 340, 338)])
_uv = me_cube_014.uv_layers.new(name='UVMap')
_uv.uv.foreach_set('vector', [0.6667, 0.04762, 0.3333, 0.04762, 0.3333, 3.974e-08, 0.6667, 0.0, 0.3333, 0.02778, 0.0, 0.02778, 0.0, 6.954e-08, 0.3333, 0.0, 0.381, 0.3333, 0.381, 0.6667, 0.3333, 0.6667, 0.3333, 0.3333, 0.3056, 0.6667, 0.3056, 0.3333, 0.3333, 0.3333, 0.3333, 0.6667, 0.2857, 0.6944, 0.2857, 0.6667, 0.3333, 0.6667, 0.3333, 0.6944, 0.6944, 0.3333, 0.6667, 0.3333, 0.6775, 0.3126, 0.7035, 0.3126, 0.7511, 0.6867, 0.7511, 0.645, 0.7792, 0.645, 0.7792, 0.6867, 0.9722, 0.0, 1.0, 0.0, 0.9892, 0.02077, 0.9632, 0.02077, 0.6667, 0.04762, 0.6667, 2.98e-08, 0.6775, 0.02077, 0.6775, 0.06245, 1.0, 0.2857, 1.0, 0.3333, 0.9892, 0.3126, 0.9892, 0.2709, 0.7084, 0.619, 0.7084, 0.645, 0.6667, 0.645, 0.6667, 0.619, 0.7229, 0.6867, 0.7229, 0.645, 0.7511, 0.645, 0.7511, 0.6867, 0.6667, 0.671, 0.6667, 0.645, 0.6948, 0.645, 0.6948, 0.671, 0.7229, 0.9307, 0.7229, 0.9567, 0.6948, 0.9567, 0.6948, 0.9307, 0.7229, 0.645, 0.7229, 0.671, 0.6948, 0.671, 0.6948, 0.645, 0.7229, 0.671, 0.7229, 0.6969, 0.6948, 0.6969, 0.6948, 0.671, 0.7229, 0.6969, 0.7229, 0.7229, 0.6948, 0.7229, 0.6948, 0.6969, 0.7229, 0.7229, 0.7229, 0.7489, 0.6948, 0.7489, 0.6948, 0.7229, 0.7229, 0.7489, 0.7229, 0.7749, 0.6948, 0.7749, 0.6948, 0.7489, 0.7229, 0.7749, 0.7229, 0.8008, 0.6948, 0.8008, 0.6948, 0.7749, 0.7229, 0.8008, 0.7229, 0.8268, 0.6948, 0.8268, 0.6948, 0.8008, 0.7229, 0.8268, 0.7229, 0.8528, 0.6948, 0.8528, 0.6948, 0.8268, 0.7229, 0.8528, 0.7229, 0.8788, 0.6948, 0.8788, 0.6948, 0.8528, 0.7229, 0.8788, 0.7229, 0.9047, 0.6948, 0.9047, 0.6948, 0.8788, 0.7229, 0.9047, 0.7229, 0.9307, 0.6948, 0.9307, 0.6948, 0.9047, 0.6667, 0.9567, 0.6667, 0.9307, 0.6948, 0.9307, 0.6948, 0.9567, 0.6667, 0.9307, 0.6667, 0.9047, 0.6948, 0.9047, 0.6948, 0.9307, 0.6667, 0.9047, 0.6667, 0.8788, 0.6948, 0.8788, 0.6948, 0.9047, 0.6667, 0.8788, 0.6667, 0.8528, 0.6948, 0.8528, 0.6948, 0.8788, 0.6667, 0.8528, 0.6667, 0.8268, 0.6948, 0.8268, 0.6948, 0.8528, 0.6667, 0.8268, 0.6667, 0.8008, 0.6948, 0.8008, 0.6948, 0.8268, 0.6667, 0.8008, 0.6667, 0.7749, 0.6948, 0.7749, 0.6948, 0.8008, 0.6667, 0.7749, 0.6667, 0.7489, 0.6948, 0.7489, 0.6948, 0.7749, 0.6667, 0.7489, 0.6667, 0.7229, 0.6948, 0.7229, 0.6948, 0.7489, 0.6667, 0.7229, 0.6667, 0.6969, 0.6948, 0.6969, 0.6948, 0.7229, 0.6667, 0.6969, 0.6667, 0.671, 0.6948, 0.671, 0.6948, 0.6969, 0.7084, 0.3333, 0.7084, 0.3593, 0.6667, 0.3593, 0.6667, 0.3333, 0.7084, 0.3593, 0.7084, 0.3853, 0.6667, 0.3853, 0.6667, 0.3593, 0.7084, 0.3853, 0.7084, 0.4113, 0.6667, 0.4113, 0.6667, 0.3853, 0.7084, 0.4113, 0.7084, 0.4372, 0.6667, 0.4372, 0.6667, 0.4113, 0.7084, 0.4372, 0.7084, 0.4632, 0.6667, 0.4632, 0.6667, 0.4372, 0.7084, 0.4632, 0.7084, 0.4892, 0.6667, 0.4892, 0.6667, 0.4632, 0.7084, 0.4892, 0.7084, 0.5151, 0.6667, 0.5151, 0.6667, 0.4892, 0.7084, 0.5151, 0.7084, 0.5411, 0.6667, 0.5411, 0.6667, 0.5151, 0.7084, 0.5411, 0.7084, 0.5671, 0.6667, 0.5671, 0.6667, 0.5411, 0.7084, 0.5671, 0.7084, 0.5931, 0.6667, 0.5931, 0.6667, 0.5671, 0.7084, 0.5931, 0.7084, 0.619, 0.6667, 0.619, 0.6667, 0.5931, 0.6667, 2.98e-08, 0.6944, 2.98e-08, 0.7035, 0.02077, 0.6775, 0.02077, 0.6944, 2.98e-08, 0.7222, 2.98e-08, 0.7294, 0.02077, 0.7035, 0.02077, 0.7222, 2.98e-08, 0.75, 2.98e-08, 0.7554, 0.02077, 0.7294, 0.02077, 0.75, 2.98e-08, 0.7778, 1.987e-08, 0.7814, 0.02077, 0.7554, 0.02077, 0.7778, 1.987e-08, 0.8056, 1.987e-08, 0.8074, 0.02077, 0.7814, 0.02077, 0.8056, 1.987e-08, 0.8333, 1.987e-08, 0.8333, 0.02077, 0.8074, 0.02077, 0.8333, 1.987e-08, 0.8611, 1.987e-08, 0.8593, 0.02077, 0.8333, 0.02077, 0.8611, 1.987e-08, 0.8889, 1.987e-08, 0.8853, 0.02077, 0.8593, 0.02077, 0.8889, 1.987e-08, 0.9167, 1.987e-08, 0.9113, 0.02077, 0.8853, 0.02077, 0.9167, 1.987e-08, 0.9444, 1.987e-08, 0.9372, 0.02077, 0.9113, 0.02077, 0.9444, 1.987e-08, 0.9722, 0.0, 0.9632, 0.02077, 0.9372, 0.02077, 1.0, 0.3333, 0.9722, 0.3333, 0.9632, 0.3126, 0.9892, 0.3126, 0.9722, 0.3333, 0.9444, 0.3333, 0.9372, 0.3126, 0.9632, 0.3126, 0.9444, 0.3333, 0.9167, 0.3333, 0.9113, 0.3126, 0.9372, 0.3126, 0.9167, 0.3333, 0.8889, 0.3333, 0.8853, 0.3126, 0.9113, 0.3126, 0.8889, 0.3333, 0.8611, 0.3333, 0.8593, 0.3126, 0.8853, 0.3126, 0.8611, 0.3333, 0.8333, 0.3333, 0.8333, 0.3126, 0.8593, 0.3126, 0.8333, 0.3333, 0.8056, 0.3333, 0.8074, 0.3126, 0.8333, 0.3126, 0.8056, 0.3333, 0.7778, 0.3333, 0.7814, 0.3126, 0.8074, 0.3126, 0.7778, 0.3333, 0.75, 0.3333, 0.7554, 0.3126, 0.7814, 0.3126, 0.75, 0.3333, 0.7222, 0.3333, 0.7294, 0.3126, 0.7554, 0.3126, 0.7222, 0.3333, 0.6944, 0.3333, 0.7035, 0.3126, 0.7294, 0.3126, 0.2857, 1.0, 0.2857, 0.9722, 0.3333, 0.9722, 0.3333, 1.0, 0.2857, 0.9722, 0.2857, 0.9444, 0.3333, 0.9444, 0.3333, 0.9722, 0.2857, 0.9444, 0.2857, 0.9167, 0.3333, 0.9167, 0.3333, 0.9444, 0.2857, 0.9167, 0.2857, 0.8889, 0.3333, 0.8889, 0.3333, 0.9167, 0.2857, 0.8889, 0.2857, 0.8611, 0.3333, 0.8611, 0.3333, 0.8889, 0.2857, 0.8611, 0.2857, 0.8333, 0.3333, 0.8333, 0.3333, 0.8611, 0.2857, 0.8333, 0.2857, 0.8056, 0.3333, 0.8056, 0.3333, 0.8333, 0.2857, 0.8056, 0.2857, 0.7778, 0.3333, 0.7778, 0.3333, 0.8056, 0.2857, 0.7778, 0.2857, 0.75, 0.3333, 0.75, 0.3333, 0.7778, 0.2857, 0.75, 0.2857, 0.7222, 0.3333, 0.7222, 0.3333, 0.75, 0.2857, 0.7222, 0.2857, 0.6944, 0.3333, 0.6944, 0.3333, 0.7222, 3.974e-08, 0.6667, 0.0, 0.3333, 0.02778, 0.3333, 0.02778, 0.6667, 0.02778, 0.6667, 0.02778, 0.3333, 0.05556, 0.3333, 0.05556, 0.6667, 0.05556, 0.6667, 0.05556, 0.3333, 0.08333, 0.3333, 0.08333, 0.6667, 0.08333, 0.6667, 0.08333, 0.3333, 0.1111, 0.3333, 0.1111, 0.6667, 0.1111, 0.6667, 0.1111, 0.3333, 0.1389, 0.3333, 0.1389, 0.6667, 0.1389, 0.6667, 0.1389, 0.3333, 0.1667, 0.3333, 0.1667, 0.6667, 0.1667, 0.6667, 0.1667, 0.3333, 0.1944, 0.3333, 0.1944, 0.6667, 0.1944, 0.6667, 0.1944, 0.3333, 0.2222, 0.3333, 0.2222, 0.6667, 0.2222, 0.6667, 0.2222, 0.3333, 0.25, 0.3333, 0.25, 0.6667, 0.25, 0.6667, 0.25, 0.3333, 0.2778, 0.3333, 0.2778, 0.6667, 0.2778, 0.6667, 0.2778, 0.3333, 0.3056, 0.3333, 0.3056, 0.6667, 0.3333, 0.3333, 3.974e-08, 0.3333, 3.974e-08, 0.3056, 0.3333, 0.3056, 0.3333, 0.3056, 3.974e-08, 0.3056, 1.987e-08, 0.2778, 0.3333, 0.2778, 0.3333, 0.2778, 1.987e-08, 0.2778, 1.987e-08, 0.25, 0.3333, 0.25, 0.3333, 0.25, 1.987e-08, 0.25, 1.987e-08, 0.2222, 0.3333, 0.2222, 0.3333, 0.2222, 1.987e-08, 0.2222, 1.987e-08, 0.1944, 0.3333, 0.1944, 0.3333, 0.1944, 1.987e-08, 0.1944, 1.987e-08, 0.1667, 0.3333, 0.1667, 0.3333, 0.1667, 1.987e-08, 0.1667, 1.987e-08, 0.1389, 0.3333, 0.1389, 0.3333, 0.1389, 1.987e-08, 0.1389, 1.987e-08, 0.1111, 0.3333, 0.1111, 0.3333, 0.1111, 1.987e-08, 0.1111, 1.987e-08, 0.08333, 0.3333, 0.08333, 0.3333, 0.08333, 1.987e-08, 0.08333, 1.987e-08, 0.05556, 0.3333, 0.05556, 0.3333, 0.05556, 1.987e-08, 0.05556, 0.0, 0.02778, 0.3333, 0.02778, 1.987e-08, 0.7222, 0.0, 0.6944, 0.04762, 0.6944, 0.04762, 0.7222, 0.04762, 0.7222, 0.04762, 0.6944, 0.09524, 0.6944, 0.09524, 0.7222, 0.09524, 0.7222, 0.09524, 0.6944, 0.1429, 0.6944, 0.1429, 0.7222, 0.1429, 0.7222, 0.1429, 0.6944, 0.1905, 0.6944, 0.1905, 0.7222, 0.1905, 0.7222, 0.1905, 0.6944, 0.2381, 0.6944, 0.2381, 0.7222, 0.2381, 0.7222, 0.2381, 0.6944, 0.2857, 0.6944, 0.2857, 0.7222, 1.987e-08, 0.75, 1.987e-08, 0.7222, 0.04762, 0.7222, 0.04762, 0.75, 0.04762, 0.75, 0.04762, 0.7222, 0.09524, 0.7222, 0.09524, 0.75, 0.09524, 0.75, 0.09524, 0.7222, 0.1429, 0.7222, 0.1429, 0.75, 0.1429, 0.75, 0.1429, 0.7222, 0.1905, 0.7222, 0.1905, 0.75, 0.1905, 0.75, 0.1905, 0.7222, 0.2381, 0.7222, 0.2381, 0.75, 0.2381, 0.75, 0.2381, 0.7222, 0.2857, 0.7222, 0.2857, 0.75, 1.987e-08, 0.7778, 1.987e-08, 0.75, 0.04762, 0.75, 0.04762, 0.7778, 0.04762, 0.7778, 0.04762, 0.75, 0.09524, 0.75, 0.09524, 0.7778, 0.09524, 0.7778, 0.09524, 0.75, 0.1429, 0.75, 0.1429, 0.7778, 0.1429, 0.7778, 0.1429, 0.75, 0.1905, 0.75, 0.1905, 0.7778, 0.1905, 0.7778, 0.1905, 0.75, 0.2381, 0.75, 0.2381, 0.7778, 0.2381, 0.7778, 0.2381, 0.75, 0.2857, 0.75, 0.2857, 0.7778, 1.987e-08, 0.8056, 1.987e-08, 0.7778, 0.04762, 0.7778, 0.04762, 0.8056, 0.04762, 0.8056, 0.04762, 0.7778, 0.09524, 0.7778, 0.09524, 0.8056, 0.09524, 0.8056, 0.09524, 0.7778, 0.1429, 0.7778, 0.1429, 0.8056, 0.1429, 0.8056, 0.1429, 0.7778, 0.1905, 0.7778, 0.1905, 0.8056, 0.1905, 0.8056, 0.1905, 0.7778, 0.2381, 0.7778, 0.2381, 0.8056, 0.2381, 0.8056, 0.2381, 0.7778, 0.2857, 0.7778, 0.2857, 0.8056, 1.987e-08, 0.8333, 1.987e-08, 0.8056, 0.04762, 0.8056, 0.04762, 0.8333, 0.04762, 0.8333, 0.04762, 0.8056, 0.09524, 0.8056, 0.09524, 0.8333, 0.09524, 0.8333, 0.09524, 0.8056, 0.1429, 0.8056, 0.1429, 0.8333, 0.1429, 0.8333, 0.1429, 0.8056, 0.1905, 0.8056, 0.1905, 0.8333, 0.1905, 0.8333, 0.1905, 0.8056, 0.2381, 0.8056, 0.2381, 0.8333, 0.2381, 0.8333, 0.2381, 0.8056, 0.2857, 0.8056, 0.2857, 0.8333, 1.987e-08, 0.8611, 1.987e-08, 0.8333, 0.04762, 0.8333, 0.04762, 0.8611, 0.04762, 0.8611, 0.04762, 0.8333, 0.09524, 0.8333, 0.09524, 0.8611, 0.09524, 0.8611, 0.09524, 0.8333, 0.1429, 0.8333, 0.1429, 0.8611, 0.1429, 0.8611, 0.1429, 0.8333, 0.1905, 0.8333, 0.1905, 0.8611, 0.1905, 0.8611, 0.1905, 0.8333, 0.2381, 0.8333, 0.2381, 0.8611, 0.2381, 0.8611, 0.2381, 0.8333, 0.2857, 0.8333, 0.2857, 0.8611, 1.987e-08, 0.8889, 1.987e-08, 0.8611, 0.04762, 0.8611, 0.04762, 0.8889, 0.04762, 0.8889, 0.04762, 0.8611, 0.09524, 0.8611, 0.09524, 0.8889, 0.09524, 0.8889, 0.09524, 0.8611, 0.1429, 0.8611, 0.1429, 0.8889, 0.1429, 0.8889, 0.1429, 0.8611, 0.1905, 0.8611, 0.1905, 0.8889, 0.1905, 0.8889, 0.1905, 0.8611, 0.2381, 0.8611, 0.2381, 0.8889, 0.2381, 0.8889, 0.2381, 0.8611, 0.2857, 0.8611, 0.2857, 0.8889, 2.98e-08, 0.9167, 1.987e-08, 0.8889, 0.04762, 0.8889, 0.04762, 0.9167, 0.04762, 0.9167, 0.04762, 0.8889, 0.09524, 0.8889, 0.09524, 0.9167, 0.09524, 0.9167, 0.09524, 0.8889, 0.1429, 0.8889, 0.1429, 0.9167, 0.1429, 0.9167, 0.1429, 0.8889, 0.1905, 0.8889, 0.1905, 0.9167, 0.1905, 0.9167, 0.1905, 0.8889, 0.2381, 0.8889, 0.2381, 0.9167, 0.2381, 0.9167, 0.2381, 0.8889, 0.2857, 0.8889, 0.2857, 0.9167, 2.98e-08, 0.9444, 2.98e-08, 0.9167, 0.04762, 0.9167, 0.04762, 0.9444, 0.04762, 0.9444, 0.04762, 0.9167, 0.09524, 0.9167, 0.09524, 0.9444, 0.09524, 0.9444, 0.09524, 0.9167, 0.1429, 0.9167, 0.1429, 0.9444, 0.1429, 0.9444, 0.1429, 0.9167, 0.1905, 0.9167, 0.1905, 0.9444, 0.1905, 0.9444, 0.1905, 0.9167, 0.2381, 0.9167, 0.2381, 0.9444, 0.2381, 0.9444, 0.2381, 0.9167, 0.2857, 0.9167, 0.2857, 0.9444, 2.98e-08, 0.9722, 2.98e-08, 0.9444, 0.04762, 0.9444, 0.04762, 0.9722, 0.04762, 0.9722, 0.04762, 0.9444, 0.09524, 0.9444, 0.09524, 0.9722, 0.09524, 0.9722, 0.09524, 0.9444, 0.1429, 0.9444, 0.1429, 0.9722, 0.1429, 0.9722, 0.1429, 0.9444, 0.1905, 0.9444, 0.1905, 0.9722, 0.1905, 0.9722, 0.1905, 0.9444, 0.2381, 0.9444, 0.2381, 0.9722, 0.2381, 0.9722, 0.2381, 0.9444, 0.2857, 0.9444, 0.2857, 0.9722, 2.98e-08, 1.0, 2.98e-08, 0.9722, 0.04762, 0.9722, 0.04762, 1.0, 0.04762, 1.0, 0.04762, 0.9722, 0.09524, 0.9722, 0.09524, 1.0, 0.09524, 1.0, 0.09524, 0.9722, 0.1429, 0.9722, 0.1429, 1.0, 0.1429, 1.0, 0.1429, 0.9722, 0.1905, 0.9722, 0.1905, 1.0, 0.1905, 1.0, 0.1905, 0.9722, 0.2381, 0.9722, 0.2381, 1.0, 0.2381, 1.0, 0.2381, 0.9722, 0.2857, 0.9722, 0.2857, 1.0, 0.9585, 0.5931, 0.9585, 0.619, 0.9168, 0.619, 0.9168, 0.5931, 0.9168, 0.5931, 0.9168, 0.619, 0.8751, 0.619, 0.8751, 0.5931, 0.4462, 0.7084, 0.4462, 0.75, 0.3898, 0.75, 0.3898, 0.7084, 0.944, 0.9524, 0.918, 0.9524, 0.918, 0.896, 0.944, 0.896, 0.7917, 0.5931, 0.7917, 0.619, 0.75, 0.619, 0.75, 0.5931, 0.4462, 0.6667, 0.4879, 0.6667, 0.4879, 0.7629, 0.4462, 0.7629, 0.9585, 0.5671, 0.9585, 0.5931, 0.9168, 0.5931, 0.9168, 0.5671, 0.9168, 0.5671, 0.9168, 0.5931, 0.8751, 0.5931, 0.8751, 0.5671, 0.8751, 0.5671, 0.8751, 0.5931, 0.8334, 0.5931, 0.8334, 0.5671, 0.8334, 0.5671, 0.8334, 0.5931, 0.7917, 0.5931, 0.7917, 0.5671, 0.7917, 0.5671, 0.7917, 0.5931, 0.75, 0.5931, 0.75, 0.5671, 0.75, 0.5671, 0.75, 0.5931, 0.7084, 0.5931, 0.7084, 0.5671, 0.9585, 0.5411, 0.9585, 0.5671, 0.9168, 0.5671, 0.9168, 0.5411, 0.7792, 0.7705, 0.8209, 0.7705, 0.8209, 0.8333, 0.7792, 0.8333, 0.8751, 0.5411, 0.8751, 0.5671, 0.8334, 0.5671, 0.8334, 0.5411, 0.8334, 0.5411, 0.8334, 0.5671, 0.7917, 0.5671, 0.7917, 0.5411, 0.7917, 0.5411, 0.7917, 0.5671, 0.75, 0.5671, 0.75, 0.5411, 0.918, 0.9588, 0.892, 0.9588, 0.892, 0.896, 0.918, 0.896, 0.9585, 0.5151, 0.9585, 0.5411, 0.9168, 0.5411, 0.9168, 0.5151, 0.9168, 0.5151, 0.9168, 0.5411, 0.8751, 0.5411, 0.8751, 0.5151, 0.8751, 0.5151, 0.8751, 0.5411, 0.8334, 0.5411, 0.8334, 0.5151, 0.8311, 0.948, 0.8052, 0.948, 0.8052, 0.8852, 0.8311, 0.8852, 0.7917, 0.5151, 0.7917, 0.5411, 0.75, 0.5411, 0.75, 0.5151, 0.75, 0.5151, 0.75, 0.5411, 0.7084, 0.5411, 0.7084, 0.5151, 0.9585, 0.4892, 0.9585, 0.5151, 0.9168, 0.5151, 0.9168, 0.4892, 0.5712, 0.7922, 0.6129, 0.7922, 0.6129, 0.8549, 0.5712, 0.8549, 0.8751, 0.4892, 0.8751, 0.5151, 0.8334, 0.5151, 0.8334, 0.4892, 0.8334, 0.4892, 0.8334, 0.5151, 0.7917, 0.5151, 0.7917, 0.4892, 0.7917, 0.4892, 0.7917, 0.5151, 0.75, 0.5151, 0.75, 0.4892, 0.8209, 0.7078, 0.7792, 0.7078, 0.7792, 0.645, 0.8209, 0.645, 0.9585, 0.4632, 0.9585, 0.4892, 0.9168, 0.4892, 0.9168, 0.4632, 0.9168, 0.4632, 0.9168, 0.4892, 0.8751, 0.4892, 0.8751, 0.4632, 0.8751, 0.4632, 0.8751, 0.4892, 0.8334, 0.4892, 0.8334, 0.4632, 0.5138, 0.9403, 0.4879, 0.9403, 0.4879, 0.8776, 0.5138, 0.8776, 0.7917, 0.4632, 0.7917, 0.4892, 0.75, 0.4892, 0.75, 0.4632, 0.75, 0.4632, 0.75, 0.4892, 0.7084, 0.4892, 0.7084, 0.4632, 0.9585, 0.4372, 0.9585, 0.4632, 0.9168, 0.4632, 0.9168, 0.4372, 0.944, 0.896, 0.918, 0.896, 0.918, 0.8333, 0.944, 0.8333, 0.8751, 0.4372, 0.8751, 0.4632, 0.8334, 0.4632, 0.8334, 0.4372, 0.8334, 0.4372, 0.8334, 0.4632, 0.7917, 0.4632, 0.7917, 0.4372, 0.7917, 0.4372, 0.7917, 0.4632, 0.75, 0.4632, 0.75, 0.4372, 0.5712, 0.7294, 0.5296, 0.7294, 0.5296, 0.6667, 0.5712, 0.6667, 0.9585, 0.4113, 0.9585, 0.4372, 0.9168, 0.4372, 0.9168, 0.4113, 0.9168, 0.4113, 0.9168, 0.4372, 0.8751, 0.4372, 0.8751, 0.4113, 0.8751, 0.4113, 0.8751, 0.4372, 0.8334, 0.4372, 0.8334, 0.4113, 0.4879, 0.7629, 0.5296, 0.7629, 0.5296, 0.8256, 0.4879, 0.8256, 0.7917, 0.4113, 0.7917, 0.4372, 0.75, 0.4372, 0.75, 0.4113, 0.75, 0.4113, 0.75, 0.4372, 0.7084, 0.4372, 0.7084, 0.4113, 0.9585, 0.3853, 0.9585, 0.4113, 0.9168, 0.4113, 0.9168, 0.3853, 0.8626, 0.7705, 0.8209, 0.7705, 0.8209, 0.7078, 0.8626, 0.7078, 0.8751, 0.3853, 0.8751, 0.4113, 0.8334, 0.4113, 0.8334, 0.3853, 0.8334, 0.3853, 0.8334, 0.4113, 0.7917, 0.4113, 0.7917, 0.3853, 0.7917, 0.3853, 0.7917, 0.4113, 0.75, 0.4113, 0.75, 0.3853, 0.6389, 0.9177, 0.6129, 0.9177, 0.6129, 0.8549, 0.6389, 0.8549, 0.9585, 0.3593, 0.9585, 0.3853, 0.9168, 0.3853, 0.9168, 0.3593, 0.9168, 0.3593, 0.9168, 0.3853, 0.8751, 0.3853, 0.8751, 0.3593, 0.8751, 0.3593, 0.8751, 0.3853, 0.8334, 0.3853, 0.8334, 0.3593, 0.7792, 0.8592, 0.7792, 0.8333, 0.8226, 0.8333, 0.8226, 0.8592, 0.7917, 0.3593, 0.7917, 0.3853, 0.75, 0.3853, 0.75, 0.3593, 0.75, 0.3593, 0.75, 0.3853, 0.7084, 0.3853, 0.7084, 0.3593, 0.9585, 0.3333, 0.9585, 0.3593, 0.9168, 0.3593, 0.9168, 0.3333, 0.9168, 0.3333, 0.9168, 0.3593, 0.8751, 0.3593, 0.8751, 0.3333, 0.8751, 0.3333, 0.8751, 0.3593, 0.8334, 0.3593, 0.8334, 0.3333, 0.8661, 0.8592, 0.8661, 0.8852, 0.8226, 0.8852, 0.8226, 0.8592, 0.7917, 0.3333, 0.7917, 0.3593, 0.75, 0.3593, 0.75, 0.3333, 0.75, 0.3333, 0.75, 0.3593, 0.7084, 0.3593, 0.7084, 0.3333, 0.7229, 0.9368, 0.7229, 0.8951, 0.7511, 0.8951, 0.7511, 0.9368, 0.7229, 0.8951, 0.7229, 0.8534, 0.7511, 0.8534, 0.7511, 0.8951, 0.7229, 0.8534, 0.7229, 0.8117, 0.7511, 0.8117, 0.7511, 0.8534, 0.7229, 0.8117, 0.7229, 0.7701, 0.7511, 0.7701, 0.7511, 0.8117, 0.7229, 0.7701, 0.7229, 0.7284, 0.7511, 0.7284, 0.7511, 0.7701, 0.7229, 0.7284, 0.7229, 0.6867, 0.7511, 0.6867, 0.7511, 0.7284, 0.9585, 0.619, 0.9585, 0.645, 0.9168, 0.645, 0.9168, 0.619, 0.9168, 0.619, 0.9168, 0.645, 0.8751, 0.645, 0.8751, 0.619, 0.8751, 0.619, 0.8751, 0.645, 0.8334, 0.645, 0.8334, 0.619, 0.8334, 0.619, 0.8334, 0.645, 0.7917, 0.645, 0.7917, 0.619, 0.7917, 0.619, 0.7917, 0.645, 0.75, 0.645, 0.75, 0.619, 0.75, 0.619, 0.75, 0.645, 0.7084, 0.645, 0.7084, 0.619, 1.0, 0.0, 1.0, 0.04762, 0.9892, 0.06245, 0.9892, 0.02077, 1.0, 0.04762, 1.0, 0.09524, 0.9892, 0.1041, 0.9892, 0.06245, 1.0, 0.09524, 1.0, 0.1429, 0.9892, 0.1458, 0.9892, 0.1041, 1.0, 0.1429, 1.0, 0.1905, 0.9892, 0.1875, 0.9892, 0.1458, 1.0, 0.1905, 1.0, 0.2381, 0.9892, 0.2292, 0.9892, 0.1875, 1.0, 0.2381, 1.0, 0.2857, 0.9892, 0.2709, 0.9892, 0.2292, 0.6667, 0.3333, 0.6667, 0.2857, 0.6775, 0.2709, 0.6775, 0.3126, 0.6667, 0.2857, 0.6667, 0.2381, 0.6775, 0.2292, 0.6775, 0.2709, 0.6667, 0.2381, 0.6667, 0.1905, 0.6775, 0.1875, 0.6775, 0.2292, 0.6667, 0.1905, 0.6667, 0.1429, 0.6775, 0.1458, 0.6775, 0.1875, 0.6667, 0.1429, 0.6667, 0.09524, 0.6775, 0.1041, 0.6775, 0.1458, 0.6667, 0.09524, 0.6667, 0.04762, 0.6775, 0.06245, 0.6775, 0.1041, 0.7511, 0.9368, 0.7511, 0.8951, 0.7792, 0.8951, 0.7792, 0.9368, 0.7511, 0.8951, 0.7511, 0.8534, 0.7792, 0.8534, 0.7792, 0.8951, 0.7511, 0.8534, 0.7511, 0.8117, 0.7792, 0.8117, 0.7792, 0.8534, 0.7511, 0.8117, 0.7511, 0.7701, 0.7792, 0.7701, 0.7792, 0.8117, 0.7511, 0.7701, 0.7511, 0.7284, 0.7792, 0.7284, 0.7792, 0.7701, 0.7511, 0.7284, 0.7511, 0.6867, 0.7792, 0.6867, 0.7792, 0.7284, 0.0, 0.6944, 0.0, 0.6667, 0.04762, 0.6667, 0.04762, 0.6944, 0.04762, 0.6944, 0.04762, 0.6667, 0.09524, 0.6667, 0.09524, 0.6944, 0.09524, 0.6944, 0.09524, 0.6667, 0.1429, 0.6667, 0.1429, 0.6944, 0.1429, 0.6944, 0.1429, 0.6667, 0.1905, 0.6667, 0.1905, 0.6944, 0.1905, 0.6944, 0.1905, 0.6667, 0.2381, 0.6667, 0.2381, 0.6944, 0.2381, 0.6944, 0.2381, 0.6667, 0.2857, 0.6667, 0.2857, 0.6944, 0.6667, 0.3333, 0.6667, 0.6667, 0.619, 0.6667, 0.619, 0.3333, 0.619, 0.3333, 0.619, 0.6667, 0.5714, 0.6667, 0.5714, 0.3333, 0.5714, 0.3333, 0.5714, 0.6667, 0.5238, 0.6667, 0.5238, 0.3333, 0.5238, 0.3333, 0.5238, 0.6667, 0.4762, 0.6667, 0.4762, 0.3333, 0.4762, 0.3333, 0.4762, 0.6667, 0.4286, 0.6667, 0.4286, 0.3333, 0.4286, 0.3333, 0.4286, 0.6667, 0.381, 0.6667, 0.381, 0.3333, 0.6667, 0.3333, 0.3333, 0.3333, 0.3333, 0.2857, 0.6667, 0.2857, 0.6667, 0.2857, 0.3333, 0.2857, 0.3333, 0.2381, 0.6667, 0.2381, 0.6667, 0.2381, 0.3333, 0.2381, 0.3333, 0.1905, 0.6667, 0.1905, 0.6667, 0.1905, 0.3333, 0.1905, 0.3333, 0.1429, 0.6667, 0.1429, 0.6667, 0.1429, 0.3333, 0.1429, 0.3333, 0.09524, 0.6667, 0.09524, 0.6667, 0.09524, 0.3333, 0.09524, 0.3333, 0.04762, 0.6667, 0.04762, 0.5815, 0.8984, 0.6075, 0.8984, 0.6075, 0.94, 0.5815, 0.94, 0.5555, 0.8984, 0.5815, 0.8984, 0.5815, 0.94, 0.5555, 0.94, 0.9405, 0.7705, 0.9664, 0.7705, 0.9664, 0.8122, 0.9405, 0.8122, 0.9405, 0.6867, 0.9664, 0.6867, 0.9664, 0.7284, 0.9405, 0.7284, 0.6129, 0.9177, 0.6389, 0.9177, 0.6389, 0.9594, 0.6129, 0.9594, 0.9405, 0.7284, 0.9664, 0.7284, 0.9664, 0.7701, 0.9405, 0.7701, 0.4167, 0.909, 0.4427, 0.909, 0.4427, 0.9507, 0.4167, 0.9507, 0.6389, 0.9177, 0.6649, 0.9177, 0.6649, 0.9594, 0.6389, 0.9594, 0.944, 0.9166, 0.9699, 0.9166, 0.9699, 0.9583, 0.944, 0.9583, 0.9405, 0.645, 0.9664, 0.645, 0.9664, 0.6867, 0.9405, 0.6867, 0.944, 0.8333, 0.9699, 0.8333, 0.9699, 0.8749, 0.944, 0.8749, 0.3853, 0.8755, 0.4113, 0.8755, 0.4113, 0.9383, 0.3853, 0.9383, 0.6129, 0.7922, 0.6546, 0.7922, 0.6546, 0.8549, 0.6129, 0.8549, 0.892, 0.896, 0.8661, 0.896, 0.8661, 0.8333, 0.892, 0.8333, 0.3593, 0.9383, 0.3333, 0.9383, 0.3333, 0.8755, 0.3593, 0.8755, 0.9405, 0.8333, 0.9145, 0.8333, 0.9145, 0.7705, 0.9405, 0.7705, 0.8209, 0.645, 0.8626, 0.645, 0.8626, 0.7078, 0.8209, 0.7078, 0.3333, 0.8128, 0.375, 0.8128, 0.375, 0.8755, 0.3333, 0.8755, 0.3853, 0.9383, 0.3593, 0.9383, 0.3593, 0.8755, 0.3853, 0.8755, 0.892, 0.9588, 0.8661, 0.9588, 0.8661, 0.896, 0.892, 0.896, 0.8209, 0.7705, 0.8626, 0.7705, 0.8626, 0.8333, 0.8209, 0.8333, 0.4462, 0.8256, 0.4879, 0.8256, 0.4879, 0.8884, 0.4462, 0.8884, 0.9405, 0.7078, 0.9145, 0.7078, 0.9145, 0.645, 0.9405, 0.645, 0.4167, 0.8128, 0.375, 0.8128, 0.375, 0.75, 0.4167, 0.75, 0.4462, 0.8884, 0.4722, 0.8884, 0.4722, 0.9511, 0.4462, 0.9511, 0.7792, 0.7078, 0.8209, 0.7078, 0.8209, 0.7705, 0.7792, 0.7705, 0.375, 0.8128, 0.4167, 0.8128, 0.4167, 0.8755, 0.375, 0.8755, 0.4427, 0.909, 0.4167, 0.909, 0.4167, 0.8463, 0.4427, 0.8463, 0.918, 0.896, 0.892, 0.896, 0.892, 0.8333, 0.918, 0.8333, 0.5712, 0.7922, 0.5296, 0.7922, 0.5296, 0.7294, 0.5712, 0.7294, 0.5296, 0.7922, 0.5712, 0.7922, 0.5712, 0.8549, 0.5296, 0.8549, 0.9145, 0.7078, 0.8885, 0.7078, 0.8885, 0.645, 0.9145, 0.645, 0.8885, 0.7705, 0.9145, 0.7705, 0.9145, 0.8333, 0.8885, 0.8333, 0.6129, 0.7922, 0.5712, 0.7922, 0.5712, 0.7294, 0.6129, 0.7294, 0.6129, 0.6667, 0.6546, 0.6667, 0.6546, 0.7294, 0.6129, 0.7294, 0.8571, 0.948, 0.8311, 0.948, 0.8311, 0.8852, 0.8571, 0.8852, 0.9145, 0.7705, 0.8885, 0.7705, 0.8885, 0.7078, 0.9145, 0.7078, 0.375, 0.8128, 0.3333, 0.8128, 0.3333, 0.75, 0.375, 0.75, 0.6129, 0.7294, 0.6546, 0.7294, 0.6546, 0.7922, 0.6129, 0.7922, 0.8052, 0.948, 0.7792, 0.948, 0.7792, 0.8852, 0.8052, 0.8852, 0.9405, 0.7705, 0.9145, 0.7705, 0.9145, 0.7078, 0.9405, 0.7078, 0.4879, 0.8256, 0.4462, 0.8256, 0.4462, 0.7629, 0.4879, 0.7629, 0.5712, 0.6667, 0.6129, 0.6667, 0.6129, 0.7294, 0.5712, 0.7294, 0.6649, 0.9177, 0.6389, 0.9177, 0.6389, 0.8549, 0.6649, 0.8549, 0.8626, 0.7412, 0.8885, 0.7412, 0.8885, 0.7829, 0.8626, 0.7829, 0.8626, 0.7829, 0.8885, 0.7829, 0.8885, 0.8246, 0.8626, 0.8246, 0.3898, 0.7084, 0.3898, 0.75, 0.3333, 0.75, 0.3333, 0.7084, 0.4462, 0.6667, 0.4462, 0.7084, 0.3898, 0.7084, 0.3898, 0.6667, 0.3898, 0.6667, 0.3898, 0.7084, 0.3333, 0.7084, 0.3333, 0.6667, 0.5555, 0.9548, 0.5296, 0.9548, 0.5296, 0.8984, 0.5555, 0.8984, 0.944, 0.8749, 0.9699, 0.8749, 0.9699, 0.9166, 0.944, 0.9166, 0.5296, 0.7629, 0.4879, 0.7629, 0.4879, 0.6667, 0.5296, 0.6667, 0.4427, 0.8463, 0.4167, 0.8463, 0.4167, 0.75, 0.4427, 0.75, 0.8885, 0.7412, 0.8626, 0.7412, 0.8626, 0.645, 0.8885, 0.645, 0.5296, 0.8516, 0.5296, 0.8776, 0.4879, 0.8776, 0.4879, 0.8516, 0.5296, 0.8256, 0.5296, 0.8516, 0.4879, 0.8516, 0.4879, 0.8256, 0.5712, 0.8549, 0.6129, 0.8549, 0.6129, 0.8984, 0.5712, 0.8984, 0.7792, 0.8852, 0.7792, 0.8592, 0.8226, 0.8592, 0.8226, 0.8852, 0.5712, 0.8984, 0.5296, 0.8984, 0.5296, 0.8549, 0.5712, 0.8549, 0.8661, 0.8333, 0.8661, 0.8592, 0.8226, 0.8592, 0.8226, 0.8333])
me_cube_014.use_remesh_fix_poles = True
me_cube_014.use_remesh_preserve_attributes = False
me_cube_014.use_mirror_vertex_groups = False
me_cube_014.update()
me_cube_015 = bpy.data.meshes.new('Cube.015')
me_cube_015.from_pydata([(-1.0, -1.678, -2.157), (-1.0, -1.219, -0.4234), (-1.0, 0.8094, -1.556), (-1.0, 0.9617, 0.2827), (1.0, -1.678, -2.157), (1.0, -1.219, -0.4234), (1.0, 0.8094, -1.556), (1.0, 0.9617, 0.2827), (-1.0, -4.316, -1.942), (-1.0, -3.505, -0.299), (1.0, -4.316, -1.942), (1.0, -3.505, -0.299), (-1.0, -6.827, -0.6789), (-1.0, -5.74, 1.0), (1.0, -6.827, -0.6789), (1.0, -5.74, 1.0)], [], [(0, 1, 3, 2), (2, 3, 7, 6), (6, 7, 5, 4), (5, 1, 9, 11), (2, 6, 4, 0), (7, 3, 1, 5), (8, 10, 14, 12), (4, 5, 11, 10), (1, 0, 8, 9), (0, 4, 10, 8), (14, 15, 13, 12), (9, 8, 12, 13), (11, 9, 13, 15), (10, 11, 15, 14)])
_uv = me_cube_015.uv_layers.new(name='UVMap')
_uv.uv.foreach_set('vector', [0.2975, 0.5503, 0.4832, 0.5787, 0.581, 0.7969, 0.3879, 0.8016, 0.7905, 0.7914, 0.9838, 0.7914, 0.9838, 1.0, 0.7905, 1.0, 0.09734, 0.0, 0.2905, 0.004611, 0.1927, 0.2229, 0.007026, 0.2512, 0.581, 0.22, 0.7905, 0.22, 0.7905, 0.4586, 0.581, 0.4586, 1.0, 0.7914, 0.7905, 0.7914, 0.7905, 0.5586, 1.0, 0.5586, 0.581, 2.486e-08, 0.7905, 0.0, 0.7905, 0.22, 0.581, 0.22, 1.0, 0.2877, 0.7905, 0.2877, 0.7905, 0.0, 1.0, 0.0, 0.007026, 0.2512, 0.1927, 0.2229, 0.1802, 0.4613, 0.0, 0.5271, 0.4832, 0.5787, 0.2975, 0.5503, 0.2905, 0.2744, 0.4707, 0.3403, 1.0, 0.5586, 0.7905, 0.5586, 0.7905, 0.2877, 1.0, 0.2877, 0.581, 0.8003, 0.581, 0.7028, 0.7905, 0.7028, 0.7905, 0.8003, 0.4707, 0.3403, 0.2905, 0.2744, 0.3941, 0.0, 0.581, 0.09406, 0.581, 0.4586, 0.7905, 0.4586, 0.7905, 0.7028, 0.581, 0.7028, 0.0, 0.5271, 0.1802, 0.4613, 0.2905, 0.7075, 0.1036, 0.8016])
me_cube_015.use_remesh_fix_poles = True
me_cube_015.use_remesh_preserve_attributes = False
me_cube_015.use_mirror_vertex_groups = False
me_cube_015.update()
me_cylinder_004 = bpy.data.meshes.new('Cylinder.004')
me_cylinder_004.from_pydata([(0.1951, 0.9808, -1.0), (0.5556, 0.8315, -1.0), (0.8315, 0.5556, -1.0), (0.9808, 0.1951, -1.0), (0.9808, -0.1951, -1.0), (0.8315, -0.5556, -1.0), (0.5556, -0.8315, -1.0), (0.1951, -0.9808, -1.0), (-0.1951, -0.9808, -1.0), (-0.5556, -0.8315, -1.0), (-0.8315, -0.5556, -1.0), (-0.9808, -0.1951, -1.0), (-0.9808, 0.1951, -1.0), (-0.8315, 0.5556, -1.0), (-0.5556, 0.8315, -1.0), (-0.1951, 0.9808, -1.0), (0.1951, 0.9808, -1.107), (0.5556, 0.8315, -1.107), (0.8315, 0.5556, -1.107), (0.9808, 0.1951, -1.107), (0.9808, -0.1951, -1.107), (0.8315, -0.5556, -1.107), (0.5556, -0.8315, -1.107), (0.1951, -0.9808, -1.107), (-0.1951, -0.9808, -1.107), (-0.5556, -0.8315, -1.107), (-0.8315, -0.5556, -1.107), (-0.9808, -0.1951, -1.107), (-0.9808, 0.1951, -1.107), (-0.8315, 0.5556, -1.107), (-0.5556, 0.8315, -1.107), (-0.1951, 0.9808, -1.107), (0.2318, 1.166, -0.9969), (0.6602, 0.9881, -0.9969), (0.9881, 0.6602, -0.9969), (1.166, 0.2318, -0.9969), (1.166, -0.2318, -0.9969), (0.9881, -0.6602, -0.9969), (0.6602, -0.9881, -0.9969), (0.2318, -1.166, -0.9969), (-0.2318, -1.166, -0.9969), (-0.6602, -0.9881, -0.9969), (-0.9881, -0.6602, -0.9969), (-1.166, -0.2318, -0.9969), (-1.166, 0.2318, -0.9969), (-0.9881, 0.6602, -0.9969), (-0.6602, 0.9881, -0.9969), (-0.2318, 1.166, -0.9969), (0.2318, 1.166, -1.036), (0.6602, 0.9881, -1.036), (0.9881, 0.6602, -1.036), (1.166, 0.2318, -1.036), (1.166, -0.2318, -1.036), (0.9881, -0.6602, -1.036), (0.6602, -0.9881, -1.036), (0.2318, -1.166, -1.036), (-0.2318, -1.166, -1.036), (-0.6602, -0.9881, -1.036), (-0.9881, -0.6602, -1.036), (-1.166, -0.2318, -1.036), (-1.166, 0.2318, -1.036), (-0.9881, 0.6602, -1.036), (-0.6602, 0.9881, -1.036), (-0.2318, 1.166, -1.036), (0.1951, 0.9808, 1.0), (0.5556, 0.8315, 1.0), (0.8315, 0.5556, 1.0), (0.9808, 0.1951, 1.0), (0.9808, -0.1951, 1.0), (0.8315, -0.5556, 1.0), (0.5556, -0.8315, 1.0), (0.1951, -0.9808, 1.0), (-0.1951, -0.9808, 1.0), (-0.5556, -0.8315, 1.0), (-0.8315, -0.5556, 1.0), (-0.9808, -0.1951, 1.0), (-0.9808, 0.1951, 1.0), (-0.8315, 0.5556, 1.0), (-0.5556, 0.8315, 1.0), (-0.1951, 0.9808, 1.0), (0.1951, 0.9808, 1.107), (0.5556, 0.8315, 1.107), (0.8315, 0.5556, 1.107), (0.9808, 0.1951, 1.107), (0.9808, -0.1951, 1.107), (0.8315, -0.5556, 1.107), (0.5556, -0.8315, 1.107), (0.1951, -0.9808, 1.107), (-0.1951, -0.9808, 1.107), (-0.5556, -0.8315, 1.107), (-0.8315, -0.5556, 1.107), (-0.9808, -0.1951, 1.107), (-0.9808, 0.1951, 1.107), (-0.8315, 0.5556, 1.107), (-0.5556, 0.8315, 1.107), (-0.1951, 0.9808, 1.107), (0.2318, 1.166, 0.9969), (0.6602, 0.9881, 0.9969), (0.9881, 0.6602, 0.9969), (1.166, 0.2318, 0.9969), (1.166, -0.2318, 0.9969), (0.9881, -0.6602, 0.9969), (0.6602, -0.9881, 0.9969), (0.2318, -1.166, 0.9969), (-0.2318, -1.166, 0.9969), (-0.6602, -0.9881, 0.9969), (-0.9881, -0.6602, 0.9969), (-1.166, -0.2318, 0.9969), (-1.166, 0.2318, 0.9969), (-0.9881, 0.6602, 0.9969), (-0.6602, 0.9881, 0.9969), (-0.2318, 1.166, 0.9969), (0.2318, 1.166, 1.036), (0.6602, 0.9881, 1.036), (0.9881, 0.6602, 1.036), (1.166, 0.2318, 1.036), (1.166, -0.2318, 1.036), (0.9881, -0.6602, 1.036), (0.6602, -0.9881, 1.036), (0.2318, -1.166, 1.036), (-0.2318, -1.166, 1.036), (-0.6602, -0.9881, 1.036), (-0.9881, -0.6602, 1.036), (-1.166, -0.2318, 1.036), (-1.166, 0.2318, 1.036), (-0.9881, 0.6602, 1.036), (-0.6602, 0.9881, 1.036), (-0.2318, 1.166, 1.036), (0.1951, 0.9808, 0.0), (0.5556, 0.8315, 0.0), (0.8315, 0.5556, 0.0), (0.9808, 0.1951, 0.0), (0.9808, -0.1951, 0.0), (0.8315, -0.5556, 0.0), (0.5556, -0.8315, 0.0), (0.1951, -0.9808, 0.0), (-0.1951, -0.9808, 0.0), (-0.5556, -0.8315, 0.0), (-0.8315, -0.5556, 0.0), (-0.9808, -0.1951, 0.0), (-0.9808, 0.1951, 0.0), (-0.8315, 0.5556, 0.0), (-0.5556, 0.8315, 0.0), (-0.1951, 0.9808, 0.0)], [], [(131, 132, 4, 3), (129, 130, 2, 1), (130, 131, 3, 2), (132, 133, 5, 4), (135, 136, 8, 7), (133, 134, 6, 5), (134, 135, 7, 6), (136, 137, 9, 8), (139, 140, 12, 11), (137, 138, 10, 9), (138, 139, 11, 10), (140, 141, 13, 12), (128, 129, 1, 0), (141, 142, 14, 13), (142, 143, 15, 14), (13, 14, 46, 45), (16, 17, 18, 19, 20, 21, 22, 23, 24, 25, 26, 27, 28, 29, 30, 31), (4, 5, 37, 36), (22, 21, 53, 54), (21, 20, 52, 53), (8, 9, 41, 40), (20, 19, 51, 52), (12, 13, 45, 44), (3, 4, 36, 35), (19, 18, 50, 51), (16, 31, 63, 48), (18, 17, 49, 50), (7, 8, 40, 39), (31, 30, 62, 63), (17, 16, 48, 49), (30, 29, 61, 62), (11, 12, 44, 43), (33, 34, 50, 49), (38, 39, 55, 54), (43, 44, 60, 59), (36, 37, 53, 52), (41, 42, 58, 57), (46, 47, 63, 62), (34, 35, 51, 50), (39, 40, 56, 55), (44, 45, 61, 60), (32, 33, 49, 48), (37, 38, 54, 53), (42, 43, 59, 58), (47, 32, 48, 63), (35, 36, 52, 51), (40, 41, 57, 56), (45, 46, 62, 61), (23, 22, 54, 55), (0, 1, 33, 32), (9, 10, 42, 41), (24, 23, 55, 56), (25, 24, 56, 57), (5, 6, 38, 37), (14, 15, 47, 46), (26, 25, 57, 58), (1, 2, 34, 33), (10, 11, 43, 42), (27, 26, 58, 59), (28, 27, 59, 60), (6, 7, 39, 38), (15, 0, 32, 47), (29, 28, 60, 61), (2, 3, 35, 34), (15, 143, 128, 0), (131, 67, 68, 132), (129, 65, 66, 130), (130, 66, 67, 131), (132, 68, 69, 133), (135, 71, 72, 136), (133, 69, 70, 134), (134, 70, 71, 135), (136, 72, 73, 137), (139, 75, 76, 140), (137, 73, 74, 138), (138, 74, 75, 139), (140, 76, 77, 141), (128, 64, 65, 129), (141, 77, 78, 142), (142, 78, 79, 143), (77, 109, 110, 78), (80, 95, 94, 93, 92, 91, 90, 89, 88, 87, 86, 85, 84, 83, 82, 81), (68, 100, 101, 69), (86, 118, 117, 85), (85, 117, 116, 84), (72, 104, 105, 73), (84, 116, 115, 83), (76, 108, 109, 77), (67, 99, 100, 68), (83, 115, 114, 82), (80, 112, 127, 95), (82, 114, 113, 81), (71, 103, 104, 72), (95, 127, 126, 94), (81, 113, 112, 80), (94, 126, 125, 93), (75, 107, 108, 76), (97, 113, 114, 98), (102, 118, 119, 103), (107, 123, 124, 108), (100, 116, 117, 101), (105, 121, 122, 106), (110, 126, 127, 111), (98, 114, 115, 99), (103, 119, 120, 104), (108, 124, 125, 109), (96, 112, 113, 97), (101, 117, 118, 102), (106, 122, 123, 107), (111, 127, 112, 96), (99, 115, 116, 100), (104, 120, 121, 105), (109, 125, 126, 110), (87, 119, 118, 86), (64, 96, 97, 65), (73, 105, 106, 74), (88, 120, 119, 87), (89, 121, 120, 88), (69, 101, 102, 70), (78, 110, 111, 79), (90, 122, 121, 89), (65, 97, 98, 66), (74, 106, 107, 75), (91, 123, 122, 90), (92, 124, 123, 91), (70, 102, 103, 71), (79, 111, 96, 64), (93, 125, 124, 92), (66, 98, 99, 67), (79, 64, 128, 143)])
me_cylinder_004.polygons.foreach_set('use_smooth', [True] * 130)
_uv = me_cylinder_004.uv_layers.new(name='UVMap')
_uv.uv.foreach_set('vector', [0.8377, 0.7505, 0.7807, 0.7505, 0.7807, 0.6004, 0.8377, 0.6004, 0.9564, 0.7505, 0.8994, 0.7505, 0.8994, 0.6004, 0.9564, 0.6004, 0.8994, 0.7505, 0.8377, 0.7505, 0.8377, 0.6004, 0.8994, 0.6004, 0.7807, 0.7505, 0.7371, 0.7505, 0.7371, 0.6004, 0.7807, 0.6004, 0.8558, 0.4503, 0.9128, 0.4503, 0.9128, 0.6004, 0.8558, 0.6004, 0.7371, 0.4503, 0.7941, 0.4503, 0.7941, 0.6004, 0.7371, 0.6004, 0.7941, 0.4503, 0.8558, 0.4503, 0.8558, 0.6004, 0.7941, 0.6004, 0.9128, 0.4503, 0.9564, 0.4503, 0.9564, 0.6004, 0.9128, 0.6004, 0.1187, 0.8499, 0.1757, 0.8499, 0.1757, 1.0, 0.1187, 1.0, 1.885e-08, 0.8499, 0.05699, 0.8499, 0.05699, 1.0, 3.769e-08, 1.0, 0.05699, 0.8499, 0.1187, 0.8499, 0.1187, 1.0, 0.05699, 1.0, 0.7371, 0.1501, 0.7807, 0.1501, 0.7807, 0.3002, 0.7371, 0.3002, 0.9564, 0.1501, 1.0, 0.1501, 1.0, 0.3002, 0.9564, 0.3002, 0.7807, 0.1501, 0.8377, 0.1501, 0.8377, 0.3002, 0.7807, 0.3002, 0.8377, 0.1501, 0.8994, 0.1501, 0.8994, 0.3002, 0.8377, 0.3002, 0.2721, 0.05014, 0.2151, 0.02773, 0.2209, 0.0, 0.2887, 0.02663, 0.4214, 0.2583, 0.3977, 0.2042, 0.3977, 0.1457, 0.4214, 0.09155, 0.465, 0.05014, 0.522, 0.02773, 0.5837, 0.02773, 0.6406, 0.05014, 0.6843, 0.09155, 0.7079, 0.1457, 0.7079, 0.2042, 0.6843, 0.2583, 0.6406, 0.2998, 0.5837, 0.3222, 0.522, 0.3222, 0.465, 0.2998, 0.05281, 0.2583, 0.09643, 0.2998, 0.07989, 0.3233, 0.02805, 0.274, 0.5837, 0.02773, 0.522, 0.02773, 0.5162, 3.579e-08, 0.5895, 0.0, 0.522, 0.02773, 0.465, 0.05014, 0.4484, 0.02663, 0.5162, 3.579e-08, 0.2721, 0.2998, 0.3157, 0.2583, 0.3405, 0.274, 0.2887, 0.3233, 0.465, 0.05014, 0.4214, 0.09155, 0.3966, 0.07585, 0.4484, 0.02663, 0.3157, 0.09155, 0.2721, 0.05014, 0.2887, 0.02663, 0.3405, 0.07585, 0.0292, 0.2042, 0.05281, 0.2583, 0.02805, 0.274, 0.0, 0.2097, 0.4214, 0.09155, 0.3977, 0.1457, 0.3685, 0.1401, 0.3966, 0.07585, 0.4214, 0.2583, 0.465, 0.2998, 0.4484, 0.3233, 0.3966, 0.274, 0.3977, 0.1457, 0.3977, 0.2042, 0.3685, 0.2097, 0.3685, 0.1401, 0.2151, 0.3222, 0.2721, 0.2998, 0.2887, 0.3233, 0.2209, 0.3499, 0.465, 0.2998, 0.522, 0.3222, 0.5162, 0.3499, 0.4484, 0.3233, 0.3977, 0.2042, 0.4214, 0.2583, 0.3966, 0.274, 0.3685, 0.2097, 0.522, 0.3222, 0.5837, 0.3222, 0.5895, 0.3499, 0.5162, 0.3499, 0.3393, 0.1457, 0.3157, 0.09155, 0.3405, 0.07585, 0.3685, 0.1401, 0.9688, 0.5476, 0.9688, 0.6119, 0.9626, 0.6119, 0.9626, 0.5476, 0.9688, 0.4833, 0.9688, 0.4137, 0.9749, 0.4137, 0.9749, 0.4833, 0.1757, 0.7641, 0.1757, 0.6998, 0.1819, 0.6998, 0.1819, 0.7641, 0.9688, 0.7458, 0.9688, 0.795, 0.9626, 0.795, 0.9626, 0.7458, 0.1757, 0.898, 0.1757, 0.8337, 0.1819, 0.8337, 0.1819, 0.898, 0.9564, 0.4833, 0.9564, 0.4137, 0.9626, 0.4137, 0.9626, 0.4833, 0.9688, 0.6119, 0.9688, 0.6815, 0.9626, 0.6815, 0.9626, 0.6119, 0.9688, 0.4137, 0.9688, 0.3494, 0.9749, 0.3494, 0.9749, 0.4137, 0.9564, 0.5968, 0.9564, 0.5476, 0.9626, 0.5476, 0.9626, 0.5968, 0.9564, 0.3494, 0.9564, 0.3002, 0.9626, 0.3002, 0.9626, 0.3494, 0.9688, 0.5476, 0.9688, 0.4833, 0.9749, 0.4833, 0.9749, 0.5476, 0.1757, 0.8337, 0.1757, 0.7641, 0.1819, 0.7641, 0.1819, 0.8337, 0.9564, 0.4137, 0.9564, 0.3494, 0.9626, 0.3494, 0.9626, 0.4137, 0.9688, 0.6815, 0.9688, 0.7458, 0.9626, 0.7458, 0.9626, 0.6815, 0.9688, 0.3494, 0.9688, 0.3002, 0.9749, 0.3002, 0.9749, 0.3494, 0.9564, 0.5476, 0.9564, 0.4833, 0.9626, 0.4833, 0.9626, 0.5476, 0.6406, 0.05014, 0.5837, 0.02773, 0.5895, 0.0, 0.6572, 0.02663, 0.09643, 0.05014, 0.05281, 0.09155, 0.02805, 0.07585, 0.07989, 0.02663, 0.3157, 0.2583, 0.3393, 0.2042, 0.3685, 0.2097, 0.3405, 0.274, 0.6843, 0.09155, 0.6406, 0.05014, 0.6572, 0.02663, 0.709, 0.07585, 0.7079, 0.1457, 0.6843, 0.09155, 0.709, 0.07585, 0.7371, 0.1401, 0.09643, 0.2998, 0.1534, 0.3222, 0.1476, 0.3499, 0.07989, 0.3233, 0.2151, 0.02773, 0.1534, 0.02773, 0.1476, 3.579e-08, 0.2209, 0.0, 0.7079, 0.2042, 0.7079, 0.1457, 0.7371, 0.1401, 0.7371, 0.2097, 0.05281, 0.09155, 0.0292, 0.1457, 5.654e-08, 0.1401, 0.02805, 0.07585, 0.3393, 0.2042, 0.3393, 0.1457, 0.3685, 0.1401, 0.3685, 0.2097, 0.6843, 0.2583, 0.7079, 0.2042, 0.7371, 0.2097, 0.709, 0.274, 0.6406, 0.2998, 0.6843, 0.2583, 0.709, 0.274, 0.6572, 0.3233, 0.1534, 0.3222, 0.2151, 0.3222, 0.2209, 0.3499, 0.1476, 0.3499, 0.1534, 0.02773, 0.09643, 0.05014, 0.07989, 0.02663, 0.1476, 3.579e-08, 0.5837, 0.3222, 0.6406, 0.2998, 0.6572, 0.3233, 0.5895, 0.3499, 0.0292, 0.1457, 0.0292, 0.2042, 0.0, 0.2097, 5.654e-08, 0.1401, 0.8994, 0.3002, 0.8994, 0.1501, 0.9564, 0.1501, 0.9564, 0.3002, 0.8377, 0.7505, 0.8377, 0.9006, 0.7807, 0.9006, 0.7807, 0.7505, 0.9564, 0.7505, 0.9564, 0.9006, 0.8994, 0.9006, 0.8994, 0.7505, 0.8994, 0.7505, 0.8994, 0.9006, 0.8377, 0.9006, 0.8377, 0.7505, 0.7807, 0.7505, 0.7807, 0.9006, 0.7371, 0.9006, 0.7371, 0.7505, 0.8558, 0.4503, 0.8558, 0.3002, 0.9128, 0.3002, 0.9128, 0.4503, 0.7371, 0.4503, 0.7371, 0.3002, 0.7941, 0.3002, 0.7941, 0.4503, 0.7941, 0.4503, 0.7941, 0.3002, 0.8558, 0.3002, 0.8558, 0.4503, 0.9128, 0.4503, 0.9128, 0.3002, 0.9564, 0.3002, 0.9564, 0.4503, 0.1187, 0.8499, 0.1187, 0.6998, 0.1757, 0.6998, 0.1757, 0.8499, 1.885e-08, 0.8499, 0.0, 0.6998, 0.05699, 0.6998, 0.05699, 0.8499, 0.05699, 0.8499, 0.05699, 0.6998, 0.1187, 0.6998, 0.1187, 0.8499, 0.7371, 0.1501, 0.7371, 8.052e-08, 0.7807, 7.158e-08, 0.7807, 0.1501, 0.9564, 0.1501, 0.9564, 3.579e-08, 1.0, 0.0, 1.0, 0.1501, 0.7807, 0.1501, 0.7807, 7.158e-08, 0.8377, 5.368e-08, 0.8377, 0.1501, 0.8377, 0.1501, 0.8377, 5.368e-08, 0.8994, 5.368e-08, 0.8994, 0.1501, 0.522, 0.6721, 0.5162, 0.6998, 0.4484, 0.6732, 0.465, 0.6497, 0.3157, 0.4414, 0.3393, 0.4956, 0.3393, 0.5541, 0.3157, 0.6082, 0.2721, 0.6497, 0.2151, 0.6721, 0.1534, 0.6721, 0.09643, 0.6497, 0.05281, 0.6082, 0.0292, 0.5541, 0.0292, 0.4956, 0.05281, 0.4414, 0.09643, 0.4, 0.1534, 0.3776, 0.2151, 0.3776, 0.2721, 0.4, 0.522, 0.3776, 0.5162, 0.3499, 0.5895, 0.3499, 0.5837, 0.3776, 0.0292, 0.4956, 5.654e-08, 0.49, 0.02805, 0.4257, 0.05281, 0.4414, 0.05281, 0.4414, 0.02805, 0.4257, 0.07989, 0.3765, 0.09643, 0.4, 0.7079, 0.4956, 0.7371, 0.49, 0.7371, 0.5596, 0.7079, 0.5541, 0.09643, 0.4, 0.07989, 0.3765, 0.1476, 0.3499, 0.1534, 0.3776, 0.5837, 0.6721, 0.5895, 0.6998, 0.5162, 0.6998, 0.522, 0.6721, 0.465, 0.4, 0.4484, 0.3765, 0.5162, 0.3499, 0.522, 0.3776, 0.1534, 0.3776, 0.1476, 0.3499, 0.2209, 0.3499, 0.2151, 0.3776, 0.3157, 0.4414, 0.3405, 0.4257, 0.3685, 0.49, 0.3393, 0.4956, 0.2151, 0.3776, 0.2209, 0.3499, 0.2887, 0.3765, 0.2721, 0.4, 0.6843, 0.4414, 0.709, 0.4257, 0.7371, 0.49, 0.7079, 0.4956, 0.3393, 0.4956, 0.3685, 0.49, 0.3685, 0.5596, 0.3393, 0.5541, 0.2721, 0.4, 0.2887, 0.3765, 0.3405, 0.4257, 0.3157, 0.4414, 0.3393, 0.5541, 0.3685, 0.5596, 0.3405, 0.6239, 0.3157, 0.6082, 0.6406, 0.6497, 0.6572, 0.6732, 0.5895, 0.6998, 0.5837, 0.6721, 0.9688, 0.5476, 0.9626, 0.5476, 0.9626, 0.4833, 0.9688, 0.4833, 0.9749, 0.3645, 0.9811, 0.3645, 0.9811, 0.4341, 0.9749, 0.4341, 0.1819, 0.8337, 0.1881, 0.8337, 0.1881, 0.898, 0.1819, 0.898, 0.9688, 0.3494, 0.9626, 0.3494, 0.9626, 0.3002, 0.9688, 0.3002, 0.1819, 0.6998, 0.1881, 0.6998, 0.1881, 0.7641, 0.1819, 0.7641, 0.9564, 0.7104, 0.9626, 0.7104, 0.9626, 0.7799, 0.9564, 0.7799, 0.9688, 0.4833, 0.9626, 0.4833, 0.9626, 0.4137, 0.9688, 0.4137, 0.9749, 0.4341, 0.9811, 0.4341, 0.9811, 0.4984, 0.9749, 0.4984, 0.9564, 0.5968, 0.9626, 0.5968, 0.9626, 0.6461, 0.9564, 0.6461, 0.9564, 0.8442, 0.9626, 0.8442, 0.9626, 0.8935, 0.9564, 0.8935, 0.9749, 0.3002, 0.9811, 0.3002, 0.9811, 0.3645, 0.9749, 0.3645, 0.1819, 0.7641, 0.1881, 0.7641, 0.1881, 0.8337, 0.1819, 0.8337, 0.9564, 0.7799, 0.9626, 0.7799, 0.9626, 0.8442, 0.9564, 0.8442, 0.9688, 0.4137, 0.9626, 0.4137, 0.9626, 0.3494, 0.9688, 0.3494, 0.9749, 0.4984, 0.9811, 0.4984, 0.9811, 0.5476, 0.9749, 0.5476, 0.9564, 0.6461, 0.9626, 0.6461, 0.9626, 0.7104, 0.9564, 0.7104, 0.0292, 0.5541, 0.0, 0.5596, 5.654e-08, 0.49, 0.0292, 0.4956, 0.3977, 0.5541, 0.3685, 0.5596, 0.3685, 0.49, 0.3977, 0.4956, 0.7079, 0.5541, 0.7371, 0.5596, 0.709, 0.6239, 0.6843, 0.6082, 0.05281, 0.6082, 0.02805, 0.6239, 0.0, 0.5596, 0.0292, 0.5541, 0.09643, 0.6497, 0.07989, 0.6732, 0.02805, 0.6239, 0.05281, 0.6082, 0.5837, 0.3776, 0.5895, 0.3499, 0.6572, 0.3765, 0.6406, 0.4, 0.465, 0.6497, 0.4484, 0.6732, 0.3966, 0.6239, 0.4214, 0.6082, 0.1534, 0.6721, 0.1476, 0.6998, 0.07989, 0.6732, 0.09643, 0.6497, 0.3977, 0.4956, 0.3685, 0.49, 0.3966, 0.4257, 0.4214, 0.4414, 0.6843, 0.6082, 0.709, 0.6239, 0.6572, 0.6732, 0.6406, 0.6497, 0.2151, 0.6721, 0.2209, 0.6998, 0.1476, 0.6998, 0.1534, 0.6721, 0.2721, 0.6497, 0.2887, 0.6732, 0.2209, 0.6998, 0.2151, 0.6721, 0.6406, 0.4, 0.6572, 0.3765, 0.709, 0.4257, 0.6843, 0.4414, 0.4214, 0.6082, 0.3966, 0.6239, 0.3685, 0.5596, 0.3977, 0.5541, 0.3157, 0.6082, 0.3405, 0.6239, 0.2887, 0.6732, 0.2721, 0.6497, 0.4214, 0.4414, 0.3966, 0.4257, 0.4484, 0.3765, 0.465, 0.4, 0.8994, 5.368e-08, 0.9564, 3.579e-08, 0.9564, 0.1501, 0.8994, 0.1501])
me_cylinder_004.use_remesh_fix_poles = True
me_cylinder_004.use_remesh_preserve_attributes = False
me_cylinder_004.use_mirror_vertex_groups = False
me_cylinder_004.update()
me_cube_016 = bpy.data.meshes.new('Cube.016')
me_cube_016.from_pydata([(-1.0, -1.0, -1.0), (-1.0, -1.0, 1.0), (-1.0, 1.0, -1.0), (-1.0, 1.0, 1.0), (1.0, -1.0, -1.0), (1.0, -1.0, 1.0), (1.0, 1.0, -1.0), (1.0, 1.0, 1.0), (-0.8004, -1.0, -0.8004), (-0.8004, -1.0, 0.8004), (0.8004, -1.0, 0.8004), (0.8004, -1.0, -0.8004), (-0.8004, -0.781, -0.8004), (-0.8004, -0.781, 0.8004), (0.8004, -0.781, 0.8004), (0.8004, -0.781, -0.8004), (-0.623, -0.9455, -0.623), (-0.623, -0.9455, 0.623), (0.623, -0.9455, 0.623), (0.623, -0.9455, -0.623), (-0.623, -1.488, -0.623), (-0.623, -1.488, 0.623), (0.623, -1.488, 0.623), (0.623, -1.488, -0.623), (-0.5238, -1.488, -0.5238), (-0.5238, -1.488, 0.5238), (0.5238, -1.488, 0.5238), (0.5238, -1.488, -0.5238), (-0.5238, -1.418, -0.5238), (-0.5238, -1.418, 0.5238), (0.5238, -1.418, 0.5238), (0.5238, -1.418, -0.5238)], [], [(0, 1, 3, 2), (2, 3, 7, 6), (6, 7, 5, 4), (5, 1, 9, 10), (2, 6, 4, 0), (7, 3, 1, 5), (10, 9, 13, 14), (4, 5, 10, 11), (1, 0, 8, 9), (0, 4, 11, 8), (12, 15, 19, 16), (11, 10, 14, 15), (8, 11, 15, 12), (9, 8, 12, 13), (17, 16, 20, 21), (13, 12, 16, 17), (14, 13, 17, 18), (15, 14, 18, 19), (22, 21, 25, 26), (18, 17, 21, 22), (19, 18, 22, 23), (16, 19, 23, 20), (24, 27, 31, 28), (23, 22, 26, 27), (20, 23, 27, 24), (21, 20, 24, 25), (31, 30, 29, 28), (25, 24, 28, 29), (26, 25, 29, 30), (27, 26, 30, 31)])
me_cube_016.polygons.foreach_set('material_index', [0, 0, 0, 0, 0, 0, 0, 0, 0, 0, 0, 0, 0, 0, 0, 0, 0, 0, 0, 0, 0, 0, 0, 0, 0, 0, 1, 0, 0, 0])
_uv = me_cube_016.uv_layers.new(name='UVMap')
_uv.uv.foreach_set('vector', [0.6594, 0.3333, 0.3297, 0.3333, 0.3297, 3.974e-08, 0.6594, 0.0, 0.3297, 0.6667, 3.931e-08, 0.6667, 0.0, 0.3333, 0.3297, 0.3333, 0.3297, 0.3333, 1.277e-07, 0.3333, 0.0, 8.941e-08, 0.3297, 0.0, 0.3297, 0.3333, 0.6594, 0.3333, 0.6265, 0.3666, 0.3626, 0.3666, 0.9892, 0.3333, 0.6594, 0.3333, 0.6594, 2.98e-08, 0.9892, 0.0, 0.3297, 0.6667, 0.3297, 1.0, 4.913e-08, 1.0, 0.0, 0.6667, 0.5936, 0.9335, 0.5936, 0.6667, 0.6297, 0.6667, 0.6297, 0.9335, 0.3297, 0.6667, 0.3297, 0.3333, 0.3626, 0.3666, 0.3626, 0.6334, 0.6594, 0.3333, 0.6594, 0.6667, 0.6265, 0.6334, 0.6265, 0.3666, 0.6594, 0.6667, 0.3297, 0.6667, 0.3626, 0.6334, 0.6265, 0.6334, 0.5936, 0.6667, 0.5936, 0.9335, 0.5644, 0.9039, 0.5644, 0.6962, 0.9904, 0.3333, 0.9904, 0.6001, 0.9543, 0.6001, 0.9543, 0.3333, 0.9278, 0.9824, 0.9278, 0.7156, 0.9639, 0.7156, 0.9639, 0.9824, 0.9639, 0.9824, 0.9639, 0.7156, 1.0, 0.7156, 1.0, 0.9824, 0.7489, 0.9233, 0.7489, 0.7156, 0.8383, 0.7156, 0.8383, 0.9233, 0.3297, 0.6667, 0.5936, 0.6667, 0.5644, 0.6962, 0.359, 0.6962, 0.3297, 0.9335, 0.3297, 0.6667, 0.359, 0.6962, 0.359, 0.9039, 0.5936, 0.9335, 0.3297, 0.9335, 0.359, 0.9039, 0.5644, 0.9039, 0.6594, 0.3333, 0.8649, 0.3333, 0.8485, 0.3499, 0.6758, 0.3499, 0.8649, 0.541, 0.8649, 0.3333, 0.9543, 0.3333, 0.9543, 0.541, 0.6594, 0.9233, 0.6594, 0.7156, 0.7489, 0.7156, 0.7489, 0.9233, 0.9278, 0.7156, 0.9278, 0.9233, 0.8383, 0.9233, 0.8383, 0.7156, 0.6529, 0.6667, 0.6529, 0.8413, 0.6413, 0.8413, 0.6413, 0.6667, 0.6594, 0.541, 0.6594, 0.3333, 0.6758, 0.3499, 0.6758, 0.5245, 0.8649, 0.541, 0.6594, 0.541, 0.6758, 0.5245, 0.8485, 0.5245, 0.8649, 0.3333, 0.8649, 0.541, 0.8485, 0.5245, 0.8485, 0.3499, 0.6594, 0.7156, 0.6594, 0.541, 0.8321, 0.541, 0.8321, 0.7156, 0.8321, 0.7156, 0.8321, 0.541, 0.8437, 0.541, 0.8437, 0.7156, 0.6297, 0.8413, 0.6297, 0.6667, 0.6413, 0.6667, 0.6413, 0.8413, 0.8437, 0.7156, 0.8437, 0.541, 0.8553, 0.541, 0.8553, 0.7156])
me_cube_016.materials.append(mat_material)
me_cube_016.materials.append(mat_material_001)
me_cube_016.use_remesh_fix_poles = True
me_cube_016.use_remesh_preserve_attributes = False
me_cube_016.use_mirror_vertex_groups = False
me_cube_016.update()

# ---- objects
ob_cube_001 = bpy.data.objects.new('Cube.001', me_cube_001)
ob_cube_002 = bpy.data.objects.new('Cube.002', me_cube_003)
ob_cube_004 = bpy.data.objects.new('Cube.004', me_cube_009)
ob_cube_005 = bpy.data.objects.new('Cube.005', me_cube_010)
ob_cube = bpy.data.objects.new('Cube', me_cube_011)
ob_cube_003 = bpy.data.objects.new('Cube.003', me_cube_012)
ob_cube_006 = bpy.data.objects.new('Cube.006', me_cube_013)
ob_cube_007 = bpy.data.objects.new('Cube.007', me_cube_014)
ob_cube_008 = bpy.data.objects.new('Cube.008', me_cube_015)
ob_cylinder_003 = bpy.data.objects.new('Cylinder.003', me_cylinder_004)
ob_cube_009 = bpy.data.objects.new('Cube.009', me_cube_016)

# ---- transforms, parenting, visibility, modifiers, constraints
ob_cube_001.location = (0.0, 0.0, 0.8198)
ob_cube_001.scale = (0.6442, 0.6442, 0.6442)
ob_cube_001.lineart.crease_threshold = 0.0
_m = ob_cube_001.modifiers.new('EdgeSplit', 'EDGE_SPLIT')
_m.split_angle = 0.3019
ob_cube_002.location = (0.0, -0.349, 2.347)
ob_cube_002.scale = (0.4619, 0.3793, 0.1161)
ob_cube_002.lineart.crease_threshold = 0.0
ob_cube_004.location = (0.09381, 0.09379, 2.608)
ob_cube_004.scale = (0.02901, 0.02901, 0.02901)
ob_cube_004.lineart.crease_threshold = 0.0
ob_cube_005.location = (-0.105, -0.07343, 2.608)
ob_cube_005.scale = (0.01848, 0.01848, 0.01848)
ob_cube_005.lineart.crease_threshold = 0.0
ob_cube.location = (-2.671e-18, 0.0009267, 0.2233)
ob_cube.scale = (0.5471, 0.5471, 0.1559)
ob_cube.lineart.crease_threshold = 0.0
ob_cube_003.location = (1.339e-17, 0.5768, 1.947)
ob_cube_003.scale = (0.3835, 0.1891, 0.5055)
ob_cube_003.lineart.crease_threshold = 0.0
ob_cube_006.location = (2.789e-17, -0.7546, 1.744)
ob_cube_006.rotation_euler = (-0.2779, -6.092e-17, 8.521e-18)
ob_cube_006.scale = (0.4909, 0.05662, 0.3818)
ob_cube_006.lineart.crease_threshold = 0.0
ob_cube_007.location = (2.231e-17, -0.8483, 1.173)
ob_cube_007.rotation_euler = (0.8705, 1.698e-16, 7.895e-17)
ob_cube_007.scale = (0.4193, 0.1648, 0.04389)
ob_cube_007.lineart.crease_threshold = 0.0
ob_cube_008.location = (5.038e-17, -0.5378, 1.125)
ob_cube_008.rotation_euler = (-0.1348, -2.984e-17, 2.014e-18)
ob_cube_008.scale = (0.1176, 0.04685, 0.04685)
ob_cube_008.lineart.crease_threshold = 0.0
ob_cylinder_003.location = (9.38e-10, 0.4142, 0.087)
ob_cylinder_003.rotation_euler = (0.0, 1.571, 0.0)
ob_cylinder_003.scale = (0.0735, 0.0735, 0.4714)
ob_cylinder_003.lineart.crease_threshold = 0.0
_m = ob_cylinder_003.modifiers.new('Array', 'ARRAY')
_m.count = 5
_m.constant_offset_displace = (0.0, 0.0, 0.0)
_m.relative_offset_displace = (0.0, -1.2, 0.0)
ob_cube_009.location = (0.0, -0.7212, 2.352)
ob_cube_009.scale = (0.07948, 0.07948, 0.07948)
ob_cube_009.lineart.crease_threshold = 0.0

# ---- collection membership
col_collection.objects.link(ob_cube_001)
col_collection.objects.link(ob_cube_002)
col_collection.objects.link(ob_cube_004)
col_collection.objects.link(ob_cube_005)
col_collection.objects.link(ob_cube)
col_collection.objects.link(ob_cube_003)
col_collection.objects.link(ob_cube_006)
col_collection.objects.link(ob_cube_007)
col_collection.objects.link(ob_cube_008)
col_collection.objects.link(ob_cylinder_003)
col_collection.objects.link(ob_cube_009)

# ---- scene / render settings (as saved in the file)
scene.frame_start = 1; scene.frame_end = 250; scene.frame_set(1)
scene.render.engine = 'BLENDER_EEVEE_NEXT'
scene.cycles.use_denoising = False
scene.cycles.samples = 128
scene.cycles.sampling_pattern = 'TABULATED_SOBOL'
scene.cycles.use_adaptive_sampling = False
scene.cycles.use_light_tree = False
scene.view_settings.view_transform = 'Filmic'
bpy.context.view_layer.update()

# ---- added for rendering (the .blend has no active camera and no usable light): camera, sun
cam_auto = bpy.data.cameras.new('AutoCamera')
cam_auto.lens = 50.0
cam_auto.sensor_width = 36.0
cam_auto.clip_end = 1000.0
ob_auto_camera = bpy.data.objects.new('AutoCamera', cam_auto)
scene.collection.objects.link(ob_auto_camera)
ob_auto_camera.location = (4.13635, -5.04381, 5.24238)
ob_auto_camera.rotation_euler = (1.09748, -7.21219e-08, 0.694738)
scene.camera = ob_auto_camera
light_auto_sun = bpy.data.lights.new('AutoSun', 'SUN')
light_auto_sun.energy = 3.0
light_auto_sun.angle = 0.0523599
ob_auto_sun = bpy.data.objects.new('AutoSun', light_auto_sun)
scene.collection.objects.link(ob_auto_sun)
ob_auto_sun.rotation_euler = (0.872665, 0.174533, 0.523599)
bpy.context.view_layer.update()

